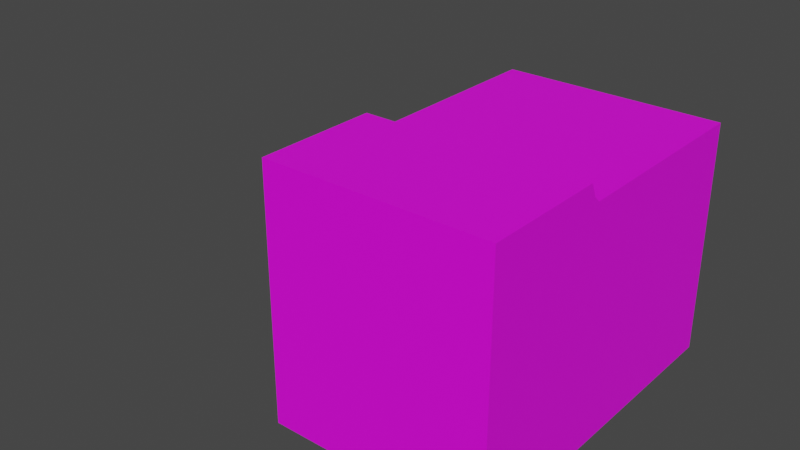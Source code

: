 # Source: boitierTrou2.blend  (saved by Blender 2.91.10; exported with 4.5.12 LTS)
import bpy
from mathutils import Matrix  # noqa: F401  (used for matrix-valued properties, if any)

bpy.ops.wm.read_factory_settings(use_empty=True)
scene = bpy.context.scene
scene.name = 'Scene'

# ---- collections
col_collection = bpy.data.collections.new('Collection'); scene.collection.children.link(col_collection)

# ---- images (referenced by path relative to the original .blend; pixels are not part of the script)
import os
ASSET_DIR = os.environ.get("B2B_ASSET_DIR", "")  # directory of the original .blend (textures are referenced by path, not embedded)
HERE = os.path.dirname(os.path.abspath(__file__))  # packed textures are extracted next to this script under _unpacked/

def load_image(name, relpath, width, height, colorspace="sRGB"):
    """Load a texture the original file referenced (path relative to the .blend, or extracted next to this script)."""
    p = next((c for c in (os.path.join(HERE, relpath), os.path.join(ASSET_DIR, relpath)) if relpath and os.path.exists(c)), "")
    if p:
        img = bpy.data.images.load(p, check_existing=True)
        img.name = name
    else:  # same state as the original file: an image datablock whose file is absent (Cycles renders it pink)
        img = bpy.data.images.new(name, width, height)
        img.source = "FILE"
        img.filepath = "//" + (relpath or name)
    img.colorspace_settings.name = colorspace
    return img
img_cote_png_001 = load_image('cote.png.001', 'cote.png', 1024, 1024, 'sRGB')
img_arithmaurelface_png = load_image('arithmaurelFace.png', 'arithmaurelFace.png', 1024, 1024, 'sRGB')

# ---- materials (node trees are filled in below, after node groups)
mat_cote = bpy.data.materials.new('cote')
mat_cote.use_transparent_shadow = False
mat_material_002 = bpy.data.materials.new('Material.002')
mat_material_002.use_transparent_shadow = False

# ---- material node trees
mat_cote.use_nodes = True; mat_cote.node_tree.nodes.clear()
_N = mat_cote.node_tree.nodes; _L = mat_cote.node_tree.links
n0 = _N.new('ShaderNodeBsdfPrincipled'); n0.name = 'Principled BSDF'; n0.location = (10, 300)
n0.distribution = 'GGX'
n0.subsurface_method = 'BURLEY'
n0.inputs[3].default_value = 1.45
n0.inputs[27].default_value = (0.0, 0.0, 0.0, 1.0)
n0.inputs[28].default_value = 1.0
n1 = _N.new('ShaderNodeOutputMaterial'); n1.name = 'Material Output'; n1.location = (300, 300)
n2 = _N.new('ShaderNodeTexImage'); n2.name = 'Image Texture'; n2.location = (-280, 275)
n2.image = img_cote_png_001
_L.new(n0.outputs[0], n1.inputs[0])
_L.new(n2.outputs[0], n0.inputs[0])
n1.is_active_output = True
mat_material_002.use_nodes = True; mat_material_002.node_tree.nodes.clear()
_N = mat_material_002.node_tree.nodes; _L = mat_material_002.node_tree.links
n0 = _N.new('ShaderNodeBsdfPrincipled'); n0.name = 'Principled BSDF'; n0.location = (10, 300)
n0.distribution = 'GGX'
n0.subsurface_method = 'BURLEY'
n0.inputs[3].default_value = 1.45
n0.inputs[27].default_value = (0.0, 0.0, 0.0, 1.0)
n0.inputs[28].default_value = 1.0
n1 = _N.new('ShaderNodeOutputMaterial'); n1.name = 'Material Output'; n1.location = (300, 300)
n2 = _N.new('ShaderNodeTexImage'); n2.name = 'Image Texture'; n2.location = (-280, 275)
n2.image = img_arithmaurelface_png
_L.new(n0.outputs[0], n1.inputs[0])
_L.new(n2.outputs[0], n0.inputs[0])
n1.is_active_output = True

# ---- world
world_world = bpy.data.worlds.new('World'); scene.world = world_world
world_world.use_nodes = True; world_world.node_tree.nodes.clear()
_N = world_world.node_tree.nodes; _L = world_world.node_tree.links
n0 = _N.new('ShaderNodeOutputWorld'); n0.name = 'World Output'; n0.location = (300, 300)
n1 = _N.new('ShaderNodeBackground'); n1.name = 'Background'; n1.location = (10, 300)
n1.inputs[0].default_value = (0.05088, 0.05088, 0.05088, 1.0)
_L.new(n1.outputs[0], n0.inputs[0])
n0.is_active_output = True
world_world.color = (0.05088, 0.05088, 0.05088)
world_world.use_sun_shadow = False
world_world.sun_shadow_jitter_overblur = 0.0

# ---- meshes
me_cube_001 = bpy.data.meshes.new('Cube.001')
me_cube_001.from_pydata([(1.0, -0.01734, -1.106), (1.0, -0.01734, 1.0), (1.0, 1.0, -1.106), (1.0, 1.0, 1.0), (-1.0, 1.049, -1.106), (1.0, 1.049, -1.106), (1.0, 1.049, 0.8916), (-1.0, 1.049, -1.106), (1.0, 1.049, -1.106), (1.0, 1.102, 0.8381), (1.0, 1.102, -1.106), (1.0, 2.813, 0.8381), (1.0, 2.813, -1.106), (2.838, -0.01734, -1.106), (-0.04629, 1.049, -1.106), (2.838, 1.049, -1.106), (1.995, 1.049, -1.106), (2.838, 1.049, 0.8916), (1.995, 1.049, -1.106), (2.838, -0.01734, 1.0), (2.838, 1.0, -1.106), (2.838, 1.001, 1.0), (2.838, 1.049, -1.106), (-0.04629, 1.049, -1.106), (2.838, 1.102, 0.8381), (2.838, 1.102, -1.106), (2.838, 2.813, 0.8381), (2.838, 2.813, -1.106), (2.948, 1.049, -1.106), (2.948, 1.049, -1.106), (1.0, 1.0, 0.5774), (1.0, 1.0, 0.1561), (1.0, 1.0, -0.2652), (1.0, 1.0, -0.6864), (1.0, 1.049, 0.4907), (1.0, 1.049, 0.09112), (1.0, 1.049, -0.3085), (1.0, 1.049, -0.708), (2.838, 1.049, 0.4907), (2.838, 1.049, 0.09112), (2.838, 1.049, -0.3085), (2.838, 1.049, -0.708), (2.838, 1.0, 0.5774), (2.838, 1.0, 0.1561), (2.838, 1.0, -0.2652), (2.838, 1.0, -0.6864), (1.267, 1.102, -1.106), (1.53, 1.102, -1.106), (1.792, 1.102, -1.106), (2.055, 1.102, -1.106), (2.318, 1.102, -1.106), (2.58, 1.102, -1.106), (2.58, 1.001, 1.0), (2.318, 1.0, 1.0), (2.055, 1.0, 1.0), (1.792, 1.0, 1.0), (1.53, 1.0, 1.0), (1.267, 1.0, 1.0), (2.497, -0.01734, 0.1116), (2.497, -0.01734, 0.2119), (2.497, -0.01734, 0.3122), (2.497, -0.01734, 0.4125), (2.497, -0.01734, 0.5128), (2.497, -0.01734, 0.6131), (1.374, -0.01734, -1.106), (1.272, -0.01734, -1.106), (1.169, -0.01734, -1.106), (1.067, -0.01734, -1.106), (2.701, -0.01734, 1.0), (2.599, -0.01734, 1.0), (1.267, 1.049, 0.8916), (1.53, 1.049, 0.8916), (1.792, 1.049, 0.8916), (2.055, 1.049, 0.8916), (2.318, 1.049, 0.8916), (2.58, 1.049, 0.8916), (2.58, 1.102, 0.8381), (2.318, 1.102, 0.8381), (2.055, 1.102, 0.8381), (1.792, 1.102, 0.8381), (1.53, 1.102, 0.8381), (1.267, 1.102, 0.8381), (1.267, 2.813, 0.8381), (1.53, 2.813, 0.8381), (1.792, 2.813, 0.8381), (2.055, 2.813, 0.8381), (2.318, 2.813, 0.8381), (2.58, 2.813, 0.8381), (2.58, 2.813, -1.106), (2.318, 2.813, -1.106), (2.055, 2.813, -1.106), (1.792, 2.813, -1.106), (1.53, 2.813, -1.106), (1.267, 2.813, -1.106), (1.0, 1.0, 0.4735), (1.0, 1.0, 0.3893), (1.0, 1.0, 0.305), (1.0, 1.0, 0.2208), (1.0, 1.049, 0.3922), (1.0, 1.049, 0.3123), (1.0, 1.049, 0.2324), (1.0, 1.049, 0.1525), (2.838, 1.049, 0.3922), (2.838, 1.049, 0.3123), (2.838, 1.049, 0.2324), (2.838, 1.049, 0.1525), (2.838, 1.0, 0.4735), (2.838, 1.0, 0.3893), (2.838, 1.0, 0.305), (2.838, 1.0, 0.2208), (1.0, 1.0, 0.07565), (1.0, 1.0, -0.008606), (1.0, 1.0, -0.09286), (1.0, 1.0, -0.1771), (1.0, 1.049, 0.0148), (1.0, 1.049, -0.06511), (1.0, 1.049, -0.145), (1.0, 1.049, -0.2249), (2.838, 1.049, 0.0148), (2.838, 1.049, -0.06511), (2.838, 1.049, -0.145), (2.838, 1.049, -0.2249), (2.838, 1.0, 0.07565), (2.838, 1.0, -0.008606), (2.838, 1.0, -0.09286), (2.838, 1.0, -0.1771), (2.383, 1.102, -1.106), (2.449, 1.102, -1.106), (2.515, 1.102, -1.106), (2.515, 1.0, 1.0), (2.449, 1.0, 1.0), (2.383, 1.0, 1.0), (2.497, -0.01734, 0.7134), (2.497, -0.01734, 0.8137), (2.701, -0.01734, -1.106), (2.497, -0.01734, 1.0), (2.395, -0.01734, 1.0), (2.293, -0.01734, 1.0), (2.383, 1.049, 0.8916), (2.449, 1.049, 0.8916), (2.515, 1.049, 0.8916), (2.515, 1.102, 0.8381), (2.449, 1.102, 0.8381), (2.383, 1.102, 0.8381), (2.383, 2.813, 0.8381), (2.449, 2.813, 0.8381), (2.515, 2.813, 0.8381), (2.515, 2.813, -1.106), (2.449, 2.813, -1.106), (2.383, 2.813, -1.106), (2.132, 1.102, -1.106), (2.198, 1.102, -1.106), (2.264, 1.102, -1.106), (2.264, 1.0, 1.0), (2.198, 1.0, 1.0), (2.132, 1.0, 1.0), (2.599, -0.01734, -1.106), (2.497, -0.01734, -1.106), (2.395, -0.01734, -1.106), (2.191, -0.01734, 1.0), (2.088, -0.01734, 1.0), (1.986, -0.01734, 1.0), (2.132, 1.049, 0.8916), (2.198, 1.049, 0.8916), (2.264, 1.049, 0.8916), (2.264, 1.102, 0.8381), (2.198, 1.102, 0.8381), (2.132, 1.102, 0.8381), (2.132, 2.813, 0.8381), (2.198, 2.813, 0.8381), (2.264, 2.813, 0.8381), (2.264, 2.813, -1.106), (2.198, 2.813, -1.106), (2.132, 2.813, -1.106), (1.854, 1.102, -1.106), (1.92, 1.102, -1.106), (1.986, 1.102, -1.106), (1.986, 1.0, 1.0), (1.92, 1.0, 1.0), (1.854, 1.0, 1.0), (2.293, -0.01734, -1.106), (2.191, -0.01734, -1.106), (2.088, -0.01734, -1.106), (1.884, -0.01734, 1.0), (1.782, -0.01734, 1.0), (1.68, -0.01734, 1.0), (1.854, 1.049, 0.8916), (1.92, 1.049, 0.8916), (1.986, 1.049, 0.8916), (1.986, 1.102, 0.8381), (1.92, 1.102, 0.8381), (1.854, 1.102, 0.8381), (1.854, 2.813, 0.8381), (1.92, 2.813, 0.8381), (1.986, 2.813, 0.8381), (1.986, 2.813, -1.106), (1.92, 2.813, -1.106), (1.854, 2.813, -1.106), (1.588, 1.102, -1.106), (1.653, 1.102, -1.106), (1.719, 1.102, -1.106), (1.719, 1.0, 1.0), (1.653, 1.0, 1.0), (1.588, 1.0, 1.0), (1.986, -0.01734, -1.106), (1.884, -0.01734, -1.106), (1.782, -0.01734, -1.106), (1.578, -0.01734, 1.0), (1.476, -0.01734, 1.0), (1.374, -0.01734, 1.0), (1.588, 1.049, 0.8916), (1.653, 1.049, 0.8916), (1.719, 1.049, 0.8916), (1.719, 1.102, 0.8381), (1.653, 1.102, 0.8381), (1.588, 1.102, 0.8381), (1.588, 2.813, 0.8381), (1.653, 2.813, 0.8381), (1.719, 2.813, 0.8381), (1.719, 2.813, -1.106), (1.653, 2.813, -1.106), (1.588, 2.813, -1.106), (1.333, 1.102, -1.106), (1.399, 1.102, -1.106), (1.464, 1.102, -1.106), (1.464, 1.0, 1.0), (1.399, 1.0, 1.0), (1.333, 1.0, 1.0), (1.68, -0.01734, -1.106), (1.578, -0.01734, -1.106), (1.476, -0.01734, -1.106), (1.272, -0.01734, 1.0), (1.169, -0.01734, 1.0), (1.067, -0.01734, 1.0), (1.333, 1.049, 0.8916), (1.399, 1.049, 0.8916), (1.464, 1.049, 0.8916), (1.464, 1.102, 0.8381), (1.399, 1.102, 0.8381), (1.333, 1.102, 0.8381), (1.333, 2.813, 0.8381), (1.399, 2.813, 0.8381), (1.464, 2.813, 0.8381), (1.464, 2.813, -1.106), (1.399, 2.813, -1.106), (1.333, 2.813, -1.106), (2.497, -0.01734, 0.01133), (2.497, -0.01734, -0.08897), (2.497, -0.01734, -0.1893), (2.497, -0.01734, -0.2896), (2.497, -0.01734, -0.3899), (2.497, -0.01734, -0.4902), (2.497, -0.01734, -0.5905), (2.497, -0.01734, -0.6908), (2.497, -0.01734, -0.7911), (2.497, -0.01734, -0.8914), (2.497, -0.01734, -0.9917), (2.497, -0.01734, -1.092), (1.0, -0.01734, 0.8137), (1.0, -0.01734, 0.7134), (1.0, -0.01734, 0.6131), (1.0, -0.01734, 0.5128), (1.0, -0.01734, 0.4125), (1.0, -0.01734, 0.3122), (1.0, -0.01734, 0.2119), (1.0, -0.01734, 0.1116), (1.0, -0.01734, 0.01133), (1.0, -0.01734, -0.08897), (1.0, -0.01734, -0.1893), (1.0, -0.01734, -0.2896), (1.0, -0.01734, -0.3899), (1.0, -0.01734, -0.4902), (1.0, -0.01734, -0.5905), (1.0, -0.01734, -0.6908), (1.0, -0.01734, -0.7911), (1.0, -0.01734, -0.8914), (1.0, -0.01734, -0.9917), (1.0, -0.01734, -1.092), (2.838, -0.01734, 0.8137), (2.838, -0.01734, 0.7134), (2.838, -0.01734, 0.6131), (2.838, -0.01734, 0.5128), (2.838, -0.01734, 0.4125), (2.838, -0.01734, 0.3122), (2.838, -0.01734, 0.2119), (2.838, -0.01734, 0.1116), (2.838, -0.01734, 0.01133), (2.838, -0.01734, -0.08897), (2.838, -0.01734, -0.1893), (2.838, -0.01734, -0.2896), (2.838, -0.01734, -0.3899), (2.838, -0.01734, -0.4902), (2.838, -0.01734, -0.5905), (2.838, -0.01734, -0.6908), (2.838, -0.01734, -0.7911), (2.838, -0.01734, -0.8914), (2.838, -0.01734, -0.9917), (2.838, -0.01734, -1.092), (1.986, -0.01734, 0.8137), (1.986, -0.01734, 0.7134), (1.986, -0.01734, 0.6131), (1.986, -0.01734, 0.5128), (1.986, -0.01734, 0.4125), (1.986, -0.01734, 0.3122), (1.986, -0.01734, 0.2119), (1.986, -0.01734, 0.1116), (1.986, -0.01734, 0.01133), (1.986, -0.01734, -0.08897), (1.986, -0.01734, -0.1893), (1.986, -0.01734, -0.2896), (1.986, -0.01734, -0.3899), (1.986, -0.01734, -0.4902), (1.986, -0.01734, -0.5905), (1.986, -0.01734, -0.6908), (1.986, -0.01734, -0.7911), (1.986, -0.01734, -0.8914), (1.986, -0.01734, -0.9917), (1.986, -0.01734, -1.092), (2.088, -0.01734, 0.8137), (2.088, -0.01734, 0.7134), (2.088, -0.01734, 0.6131), (2.088, -0.01734, 0.5128), (2.088, -0.01734, 0.4125), (2.088, -0.01734, 0.3122), (2.088, -0.01734, 0.2119), (2.088, -0.01734, 0.1116), (2.088, -0.01734, 0.01133), (2.088, -0.01734, -0.08897), (2.088, -0.01734, -0.1893), (2.088, -0.01734, -0.2896), (2.088, -0.01734, -0.3899), (2.088, -0.01734, -0.4902), (2.088, -0.01734, -0.5905), (2.088, -0.01734, -0.6908), (2.088, -0.01734, -0.7911), (2.088, -0.01734, -0.8914), (2.088, -0.01734, -0.9917), (2.088, -0.01734, -1.092), (2.191, -0.01734, 0.8137), (2.191, -0.01734, 0.7134), (2.191, -0.01734, 0.6131), (2.191, -0.01734, 0.5128), (2.191, -0.01734, 0.4125), (2.191, -0.01734, 0.3122), (2.191, -0.01734, 0.2119), (2.191, -0.01734, 0.1116), (2.191, -0.01734, 0.01133), (2.191, -0.01734, -0.08897), (2.191, -0.01734, -0.1893), (2.191, -0.01734, -0.2896), (2.191, -0.01734, -0.3899), (2.191, -0.01734, -0.4902), (2.191, -0.01734, -0.5905), (2.191, -0.01734, -0.6908), (2.191, -0.01734, -0.7911), (2.191, -0.01734, -0.8914), (2.191, -0.01734, -0.9917), (2.191, -0.01734, -1.092), (2.293, -0.01734, 0.8137), (2.293, -0.01734, 0.7134), (2.293, -0.01734, 0.6131), (2.293, -0.01734, 0.5128), (2.293, -0.01734, 0.4125), (2.293, -0.01734, 0.3122), (2.293, -0.01734, 0.2119), (2.293, -0.01734, 0.1116), (2.293, -0.01734, 0.01133), (2.293, -0.01734, -0.08897), (2.293, -0.01734, -0.1893), (2.293, -0.01734, -0.2896), (2.293, -0.01734, -0.3899), (2.293, -0.01734, -0.4902), (2.293, -0.01734, -0.5905), (2.293, -0.01734, -0.6908), (2.293, -0.01734, -0.7911), (2.293, -0.01734, -0.8914), (2.293, -0.01734, -0.9917), (2.293, -0.01734, -1.092), (2.395, -0.01734, 0.8137), (2.395, -0.01734, 0.7134), (2.395, -0.01734, 0.6131), (2.395, -0.01734, 0.5128), (2.395, -0.01734, 0.4125), (2.395, -0.01734, 0.3122), (2.395, -0.01734, 0.2119), (2.395, -0.01734, 0.1116), (2.395, -0.01734, 0.01133), (2.395, -0.01734, -0.08897), (2.395, -0.01734, -0.1893), (2.395, -0.01734, -0.2896), (2.395, -0.01734, -0.3899), (2.395, -0.01734, -0.4902), (2.395, -0.01734, -0.5905), (2.395, -0.01734, -0.6908), (2.395, -0.01734, -0.7911), (2.395, -0.01734, -0.8914), (2.395, -0.01734, -0.9917), (2.395, -0.01734, -1.092), (2.599, -0.01734, 0.8137), (2.599, -0.01734, 0.7134), (2.599, -0.01734, 0.6131), (2.599, -0.01734, 0.5128), (2.599, -0.01734, 0.4125), (2.599, -0.01734, 0.3122), (2.599, -0.01734, 0.2119), (2.599, -0.01734, 0.1116), (2.599, -0.01734, 0.01133), (2.599, -0.01734, -0.08897), (2.599, -0.01734, -0.1893), (2.599, -0.01734, -0.2896), (2.599, -0.01734, -0.3899), (2.599, -0.01734, -0.4902), (2.599, -0.01734, -0.5905), (2.599, -0.01734, -0.6908), (2.599, -0.01734, -0.7911), (2.599, -0.01734, -0.8914), (2.599, -0.01734, -0.9917), (2.599, -0.01734, -1.092), (2.701, -0.01734, 0.8137), (2.701, -0.01734, 0.7134), (2.701, -0.01734, 0.6131), (2.701, -0.01734, 0.5128), (2.701, -0.01734, 0.4125), (2.701, -0.01734, 0.3122), (2.701, -0.01734, 0.2119), (2.701, -0.01734, 0.1116), (2.701, -0.01734, 0.01133), (2.701, -0.01734, -0.08897), (2.701, -0.01734, -0.1893), (2.701, -0.01734, -0.2896), (2.701, -0.01734, -0.3899), (2.701, -0.01734, -0.4902), (2.701, -0.01734, -0.5905), (2.701, -0.01734, -0.6908), (2.701, -0.01734, -0.7911), (2.701, -0.01734, -0.8914), (2.701, -0.01734, -0.9917), (2.701, -0.01734, -1.092), (1.067, -0.01734, 0.8137), (1.067, -0.01734, 0.7134), (1.067, -0.01734, 0.6131), (1.067, -0.01734, 0.5128), (1.067, -0.01734, 0.4125), (1.067, -0.01734, 0.3122), (1.067, -0.01734, 0.2119), (1.067, -0.01734, 0.1116), (1.067, -0.01734, 0.01133), (1.067, -0.01734, -0.08897), (1.067, -0.01734, -0.1893), (1.067, -0.01734, -0.2896), (1.067, -0.01734, -0.3899), (1.067, -0.01734, -0.4902), (1.067, -0.01734, -0.5905), (1.067, -0.01734, -0.6908), (1.067, -0.01734, -0.7911), (1.067, -0.01734, -0.8914), (1.067, -0.01734, -0.9917), (1.067, -0.01734, -1.092), (1.169, -0.01734, 0.8137), (1.169, -0.01734, 0.7134), (1.169, -0.01734, 0.6131), (1.169, -0.01734, 0.5128), (1.169, -0.01734, 0.4125), (1.169, -0.01734, 0.3122), (1.169, -0.01734, 0.2119), (1.169, -0.01734, 0.1116), (1.169, -0.01734, 0.01133), (1.169, -0.01734, -0.08897), (1.169, -0.01734, -0.1893), (1.169, -0.01734, -0.2896), (1.169, -0.01734, -0.3899), (1.169, -0.01734, -0.4902), (1.169, -0.01734, -0.5905), (1.169, -0.01734, -0.6908), (1.169, -0.01734, -0.7911), (1.169, -0.01734, -0.8914), (1.169, -0.01734, -0.9917), (1.169, -0.01734, -1.092), (1.272, -0.01734, 0.8137), (1.272, -0.01734, 0.7134), (1.272, -0.01734, 0.6131), (1.272, -0.01734, 0.5128), (1.272, -0.01734, 0.4125), (1.272, -0.01734, 0.3122), (1.272, -0.01734, 0.2119), (1.272, -0.01734, 0.1116), (1.272, -0.01734, 0.01133), (1.272, -0.01734, -0.08897), (1.272, -0.01734, -0.1893), (1.272, -0.01734, -0.2896), (1.272, -0.01734, -0.3899), (1.272, -0.01734, -0.4902), (1.272, -0.01734, -0.5905), (1.272, -0.01734, -0.6908), (1.272, -0.01734, -0.7911), (1.272, -0.01734, -0.8914), (1.272, -0.01734, -0.9917), (1.272, -0.01734, -1.092), (1.374, -0.01734, 0.8137), (1.374, -0.01734, 0.7134), (1.374, -0.01734, 0.6131), (1.374, -0.01734, 0.5128), (1.374, -0.01734, 0.4125), (1.374, -0.01734, 0.3122), (1.374, -0.01734, 0.2119), (1.374, -0.01734, 0.1116), (1.374, -0.01734, 0.01133), (1.374, -0.01734, -0.08897), (1.374, -0.01734, -0.1893), (1.374, -0.01734, -0.2896), (1.374, -0.01734, -0.3899), (1.374, -0.01734, -0.4902), (1.374, -0.01734, -0.5905), (1.374, -0.01734, -0.6908), (1.374, -0.01734, -0.7911), (1.374, -0.01734, -0.8914), (1.374, -0.01734, -0.9917), (1.374, -0.01734, -1.092), (1.476, -0.01734, 0.8137), (1.476, -0.01734, 0.7134), (1.476, -0.01734, 0.6131), (1.476, -0.01734, 0.5128), (1.476, -0.01734, 0.4125), (1.476, -0.01734, 0.3122), (1.476, -0.01734, 0.2119), (1.476, -0.01734, 0.1116), (1.476, -0.01734, 0.01133), (1.476, -0.01734, -0.08897), (1.476, -0.01734, -0.1893), (1.476, -0.01734, -0.2896), (1.476, -0.01734, -0.3899), (1.476, -0.01734, -0.4902), (1.476, -0.01734, -0.5905), (1.476, -0.01734, -0.6908), (1.476, -0.01734, -0.7911), (1.476, -0.01734, -0.8914), (1.476, -0.01734, -0.9917), (1.476, -0.01734, -1.092), (1.578, -0.01734, 0.8137), (1.578, -0.01734, 0.7134), (1.578, -0.01734, 0.6131), (1.578, -0.01734, 0.5128), (1.578, -0.01734, 0.4125), (1.578, -0.01734, 0.3122), (1.578, -0.01734, 0.2119), (1.578, -0.01734, 0.1116), (1.578, -0.01734, 0.01133), (1.578, -0.01734, -0.08897), (1.578, -0.01734, -0.1893), (1.578, -0.01734, -0.2896), (1.578, -0.01734, -0.3899), (1.578, -0.01734, -0.4902), (1.578, -0.01734, -0.5905), (1.578, -0.01734, -0.6908), (1.578, -0.01734, -0.7911), (1.578, -0.01734, -0.8914), (1.578, -0.01734, -0.9917), (1.578, -0.01734, -1.092), (1.68, -0.01734, 0.8137), (1.68, -0.01734, 0.7134), (1.68, -0.01734, 0.6131), (1.68, -0.01734, 0.5128), (1.68, -0.01734, 0.4125), (1.68, -0.01734, 0.3122), (1.68, -0.01734, 0.2119), (1.68, -0.01734, 0.1116), (1.68, -0.01734, 0.01133), (1.68, -0.01734, -0.08897), (1.68, -0.01734, -0.1893), (1.68, -0.01734, -0.2896), (1.68, -0.01734, -0.3899), (1.68, -0.01734, -0.4902), (1.68, -0.01734, -0.5905), (1.68, -0.01734, -0.6908), (1.68, -0.01734, -0.7911), (1.68, -0.01734, -0.8914), (1.68, -0.01734, -0.9917), (1.68, -0.01734, -1.092), (1.782, -0.01734, 0.8137), (1.782, -0.01734, 0.7134), (1.782, -0.01734, 0.6131), (1.782, -0.01734, 0.5128), (1.782, -0.01734, 0.4125), (1.782, -0.01734, 0.3122), (1.782, -0.01734, 0.2119), (1.782, -0.01734, 0.1116), (1.782, -0.01734, 0.01133), (1.782, -0.01734, -0.08897), (1.782, -0.01734, -0.1893), (1.782, -0.01734, -0.2896), (1.782, -0.01734, -0.3899), (1.782, -0.01734, -0.4902), (1.782, -0.01734, -0.5905), (1.782, -0.01734, -0.6908), (1.782, -0.01734, -0.7911), (1.782, -0.01734, -0.8914), (1.782, -0.01734, -0.9917), (1.782, -0.01734, -1.092), (1.884, -0.01734, 0.8137), (1.884, -0.01734, 0.7134), (1.884, -0.01734, 0.6131), (1.884, -0.01734, 0.5128), (1.884, -0.01734, 0.4125), (1.884, -0.01734, 0.3122), (1.884, -0.01734, 0.2119), (1.884, -0.01734, 0.1116), (1.884, -0.01734, 0.01133), (1.884, -0.01734, -0.08897), (1.884, -0.01734, -0.1893), (1.884, -0.01734, -0.2896), (1.884, -0.01734, -0.3899), (1.884, -0.01734, -0.4902), (1.884, -0.01734, -0.5905), (1.884, -0.01734, -0.6908), (1.884, -0.01734, -0.7911), (1.884, -0.01734, -0.8914), (1.884, -0.01734, -0.9917), (1.884, -0.01734, -1.092), (2.497, -0.01734, 0.2621), (1.0, -0.01734, 0.2621), (2.838, -0.01734, 0.2621), (1.986, -0.01734, 0.2621), (2.088, -0.01734, 0.2621), (2.191, -0.01734, 0.2621), (2.293, -0.01734, 0.2621), (2.395, -0.01734, 0.2621), (2.599, -0.01734, 0.2621), (2.701, -0.01734, 0.2621), (1.067, -0.01734, 0.2621), (1.169, -0.01734, 0.2621), (1.272, -0.01734, 0.2621), (1.374, -0.01734, 0.2621), (1.476, -0.01734, 0.2621), (1.578, -0.01734, 0.2621), (1.68, -0.01734, 0.2621), (1.782, -0.01734, 0.2621), (1.884, -0.01734, 0.2621), (2.497, -0.01734, 0.1618), (1.0, -0.01734, 0.1618), (2.838, -0.01734, 0.1618), (1.986, -0.01734, 0.1618), (2.088, -0.01734, 0.1618), (2.191, -0.01734, 0.1618), (2.293, -0.01734, 0.1618), (2.395, -0.01734, 0.1618), (2.599, -0.01734, 0.1618), (2.701, -0.01734, 0.1618), (1.067, -0.01734, 0.1618), (1.169, -0.01734, 0.1618), (1.272, -0.01734, 0.1618), (1.374, -0.01734, 0.1618), (1.476, -0.01734, 0.1618), (1.578, -0.01734, 0.1618), (1.68, -0.01734, 0.1618), (1.782, -0.01734, 0.1618), (1.884, -0.01734, 0.1618), (2.497, -0.01734, 0.06148), (1.0, -0.01734, 0.06148), (2.838, -0.01734, 0.06148), (1.986, -0.01734, 0.06148), (2.088, -0.01734, 0.06148), (2.191, -0.01734, 0.06148), (2.293, -0.01734, 0.06148), (2.395, -0.01734, 0.06148), (2.599, -0.01734, 0.06148), (2.701, -0.01734, 0.06148), (1.067, -0.01734, 0.06148), (1.169, -0.01734, 0.06148), (1.272, -0.01734, 0.06148), (1.374, -0.01734, 0.06148), (1.476, -0.01734, 0.06148), (1.578, -0.01734, 0.06148), (1.68, -0.01734, 0.06148), (1.782, -0.01734, 0.06148), (1.884, -0.01734, 0.06148), (2.497, -0.01734, 0.3624), (1.0, -0.01734, 0.3624), (2.838, -0.01734, 0.3624), (1.986, -0.01734, 0.3624), (2.088, -0.01734, 0.3624), (2.191, -0.01734, 0.3624), (2.293, -0.01734, 0.3624), (2.395, -0.01734, 0.3624), (2.599, -0.01734, 0.3624), (2.701, -0.01734, 0.3624), (1.067, -0.01734, 0.3624), (1.169, -0.01734, 0.3624), (1.272, -0.01734, 0.3624), (1.374, -0.01734, 0.3624), (1.476, -0.01734, 0.3624), (1.578, -0.01734, 0.3624), (1.68, -0.01734, 0.3624), (1.782, -0.01734, 0.3624), (1.884, -0.01734, 0.3624), (2.497, -0.01734, 0.4627), (1.0, -0.01734, 0.4627), (2.838, -0.01734, 0.4627), (1.986, -0.01734, 0.4627), (2.088, -0.01734, 0.4627), (2.191, -0.01734, 0.4627), (2.293, -0.01734, 0.4627), (2.395, -0.01734, 0.4627), (2.599, -0.01734, 0.4627), (2.701, -0.01734, 0.4627), (1.067, -0.01734, 0.4627), (1.169, -0.01734, 0.4627), (1.272, -0.01734, 0.4627), (1.374, -0.01734, 0.4627), (1.476, -0.01734, 0.4627), (1.578, -0.01734, 0.4627), (1.68, -0.01734, 0.4627), (1.782, -0.01734, 0.4627), (1.884, -0.01734, 0.4627)], [(7, 4), (14, 23), (16, 18), (28, 29)], [(24, 25, 27, 26), (6, 8, 5, 37, 36, 117, 116, 115, 114, 35, 101, 100, 99, 98, 34), (51, 88, 27, 25), (9, 11, 12, 10), (6, 9, 10, 8), (17, 22, 25, 24), (5, 8, 22, 15), (88, 87, 26, 27), (76, 75, 17, 24), (2, 8, 22, 20), (8, 10, 46, 222, 223, 224, 47, 198, 199, 200, 48, 174, 175, 176, 49, 150, 151, 152, 50, 126, 127, 128, 51, 25, 22), (17, 38, 102, 103, 104, 105, 39, 118, 119, 120, 121, 40, 41, 15, 22), (498, 209, 231, 478), (87, 76, 24, 26), (75, 52, 21, 17), (2, 5, 15, 20), (0, 2, 20, 13, 134, 156, 157, 158, 180, 181, 182, 204, 205, 206, 228, 229, 230, 64, 65, 66, 67), (1, 3, 30, 94, 95, 96, 97, 31, 110, 111, 112, 113, 32, 33, 2, 0, 277, 276, 275, 274, 273, 272, 271, 270, 269, 268, 267, 266, 657, 265, 638, 264, 619, 263, 676, 262, 695, 261, 260, 259, 258), (37, 5, 2, 33, 32, 113, 112, 111, 110, 31, 97, 96, 95, 94, 30, 3, 6, 34, 98, 99, 100, 101, 35, 114, 115, 116, 117, 36), (45, 20, 15, 41, 40, 121, 120, 119, 118, 39, 105, 104, 103, 102, 38, 17, 21, 42, 106, 107, 108, 109, 43, 122, 123, 124, 125, 44), (42, 21, 19, 278, 279, 280, 281, 696, 282, 677, 283, 620, 284, 639, 285, 658, 286, 287, 288, 289, 290, 291, 292, 293, 294, 295, 296, 297, 13, 20, 45, 44, 125, 124, 123, 122, 43, 109, 108, 107, 106), (6, 3, 57, 70), (236, 225, 56, 71), (212, 201, 55, 72), (188, 177, 54, 73), (164, 153, 53, 74), (140, 129, 52, 75), (11, 9, 81, 82), (242, 237, 80, 83), (218, 213, 79, 84), (194, 189, 78, 85), (170, 165, 77, 86), (146, 141, 76, 87), (338, 159, 160, 318), (598, 183, 184, 578), (538, 207, 208, 518), (478, 231, 232, 458), (558, 185, 207, 538), (458, 232, 233, 438), (9, 6, 70, 81), (237, 236, 71, 80), (213, 212, 72, 79), (189, 188, 73, 78), (165, 164, 74, 77), (141, 140, 75, 76), (12, 11, 82, 93), (243, 242, 83, 92), (219, 218, 84, 91), (195, 194, 85, 90), (171, 170, 86, 89), (147, 146, 87, 88), (10, 12, 93, 46), (224, 243, 92, 47), (200, 219, 91, 48), (176, 195, 90, 49), (152, 171, 89, 50), (128, 147, 88, 51), (50, 89, 149, 126), (126, 149, 148, 127), (127, 148, 147, 128), (89, 86, 144, 149), (149, 144, 145, 148), (148, 145, 146, 147), (77, 74, 138, 143), (143, 138, 139, 142), (142, 139, 140, 141), (157, 257, 397, 158), (518, 208, 209, 498), (298, 161, 183, 598), (86, 77, 143, 144), (144, 143, 142, 145), (145, 142, 141, 146), (74, 53, 131, 138), (138, 131, 130, 139), (139, 130, 129, 140), (49, 90, 173, 150), (150, 173, 172, 151), (151, 172, 171, 152), (90, 85, 168, 173), (173, 168, 169, 172), (172, 169, 170, 171), (78, 73, 162, 167), (167, 162, 163, 166), (166, 163, 164, 165), (257, 256, 396, 397), (578, 184, 185, 558), (358, 137, 159, 338), (85, 78, 167, 168), (168, 167, 166, 169), (169, 166, 165, 170), (73, 54, 155, 162), (162, 155, 154, 163), (163, 154, 153, 164), (48, 91, 197, 174), (174, 197, 196, 175), (175, 196, 195, 176), (91, 84, 192, 197), (197, 192, 193, 196), (196, 193, 194, 195), (79, 72, 186, 191), (191, 186, 187, 190), (190, 187, 188, 189), (256, 255, 395, 396), (318, 160, 161, 298), (398, 69, 135, 133), (84, 79, 191, 192), (192, 191, 190, 193), (193, 190, 189, 194), (72, 55, 179, 186), (186, 179, 178, 187), (187, 178, 177, 188), (47, 92, 221, 198), (198, 221, 220, 199), (199, 220, 219, 200), (92, 83, 216, 221), (221, 216, 217, 220), (220, 217, 218, 219), (80, 71, 210, 215), (215, 210, 211, 214), (214, 211, 212, 213), (255, 254, 394, 395), (378, 136, 137, 358), (278, 19, 68, 418), (83, 80, 215, 216), (216, 215, 214, 217), (217, 214, 213, 218), (71, 56, 203, 210), (210, 203, 202, 211), (211, 202, 201, 212), (46, 93, 245, 222), (222, 245, 244, 223), (223, 244, 243, 224), (93, 82, 240, 245), (245, 240, 241, 244), (244, 241, 242, 243), (81, 70, 234, 239), (239, 234, 235, 238), (238, 235, 236, 237), (254, 253, 393, 394), (418, 68, 69, 398), (1, 233, 232, 231, 209, 208, 207, 185, 184, 183, 161, 160, 159, 137, 136, 135, 69, 68, 19, 21, 52, 129, 130, 131, 53, 153, 154, 155, 54, 177, 178, 179, 55, 201, 202, 203, 56, 225, 226, 227, 57, 3), (82, 81, 239, 240), (240, 239, 238, 241), (241, 238, 237, 242), (70, 57, 227, 234), (234, 227, 226, 235), (235, 226, 225, 236), (438, 233, 1, 258), (133, 135, 136, 378), (253, 252, 392, 393), (252, 251, 391, 392), (251, 250, 390, 391), (250, 249, 389, 390), (249, 248, 388, 389), (248, 247, 387, 388), (247, 246, 386, 387), (656, 58, 385, 663), (637, 59, 384, 644), (618, 60, 383, 625), (675, 61, 382, 682), (694, 62, 381, 701), (62, 63, 380, 381), (63, 132, 379, 380), (132, 133, 378, 379), (67, 457, 277, 0), (457, 456, 276, 277), (456, 455, 275, 276), (455, 454, 274, 275), (454, 453, 273, 274), (453, 452, 272, 273), (452, 451, 271, 272), (451, 450, 270, 271), (450, 449, 269, 270), (449, 448, 268, 269), (448, 447, 267, 268), (447, 446, 266, 267), (666, 445, 265, 657), (647, 444, 264, 638), (628, 443, 263, 619), (685, 442, 262, 676), (704, 441, 261, 695), (441, 440, 260, 261), (440, 439, 259, 260), (439, 438, 258, 259), (134, 437, 417, 156), (437, 436, 416, 417), (436, 435, 415, 416), (435, 434, 414, 415), (434, 433, 413, 414), (433, 432, 412, 413), (432, 431, 411, 412), (431, 430, 410, 411), (430, 429, 409, 410), (429, 428, 408, 409), (428, 427, 407, 408), (427, 426, 406, 407), (665, 425, 405, 664), (646, 424, 404, 645), (627, 423, 403, 626), (684, 422, 402, 683), (703, 421, 401, 702), (421, 420, 400, 401), (420, 419, 399, 400), (419, 418, 398, 399), (13, 297, 437, 134), (297, 296, 436, 437), (296, 295, 435, 436), (295, 294, 434, 435), (294, 293, 433, 434), (293, 292, 432, 433), (292, 291, 431, 432), (291, 290, 430, 431), (290, 289, 429, 430), (289, 288, 428, 429), (288, 287, 427, 428), (287, 286, 426, 427), (658, 285, 425, 665), (639, 284, 424, 646), (620, 283, 423, 627), (677, 282, 422, 684), (696, 281, 421, 703), (281, 280, 420, 421), (280, 279, 419, 420), (279, 278, 418, 419), (158, 397, 377, 180), (397, 396, 376, 377), (396, 395, 375, 376), (395, 394, 374, 375), (394, 393, 373, 374), (393, 392, 372, 373), (392, 391, 371, 372), (391, 390, 370, 371), (390, 389, 369, 370), (389, 388, 368, 369), (388, 387, 367, 368), (387, 386, 366, 367), (663, 385, 365, 662), (644, 384, 364, 643), (625, 383, 363, 624), (682, 382, 362, 681), (701, 381, 361, 700), (381, 380, 360, 361), (380, 379, 359, 360), (379, 378, 358, 359), (156, 417, 257, 157), (417, 416, 256, 257), (416, 415, 255, 256), (415, 414, 254, 255), (414, 413, 253, 254), (413, 412, 252, 253), (412, 411, 251, 252), (411, 410, 250, 251), (410, 409, 249, 250), (409, 408, 248, 249), (408, 407, 247, 248), (407, 406, 246, 247), (664, 405, 58, 656), (645, 404, 59, 637), (626, 403, 60, 618), (683, 402, 61, 675), (702, 401, 62, 694), (401, 400, 63, 62), (400, 399, 132, 63), (399, 398, 133, 132), (182, 337, 317, 204), (337, 336, 316, 317), (336, 335, 315, 316), (335, 334, 314, 315), (334, 333, 313, 314), (333, 332, 312, 313), (332, 331, 311, 312), (331, 330, 310, 311), (330, 329, 309, 310), (329, 328, 308, 309), (328, 327, 307, 308), (327, 326, 306, 307), (660, 325, 305, 659), (641, 324, 304, 640), (622, 323, 303, 621), (679, 322, 302, 678), (698, 321, 301, 697), (321, 320, 300, 301), (320, 319, 299, 300), (319, 318, 298, 299), (180, 377, 357, 181), (377, 376, 356, 357), (376, 375, 355, 356), (375, 374, 354, 355), (374, 373, 353, 354), (373, 372, 352, 353), (372, 371, 351, 352), (371, 370, 350, 351), (370, 369, 349, 350), (369, 368, 348, 349), (368, 367, 347, 348), (367, 366, 346, 347), (662, 365, 345, 661), (643, 364, 344, 642), (624, 363, 343, 623), (681, 362, 342, 680), (700, 361, 341, 699), (361, 360, 340, 341), (360, 359, 339, 340), (359, 358, 338, 339), (206, 597, 577, 228), (597, 596, 576, 577), (596, 595, 575, 576), (595, 594, 574, 575), (594, 593, 573, 574), (593, 592, 572, 573), (592, 591, 571, 572), (591, 590, 570, 571), (590, 589, 569, 570), (589, 588, 568, 569), (588, 587, 567, 568), (587, 586, 566, 567), (673, 585, 565, 672), (654, 584, 564, 653), (635, 583, 563, 634), (692, 582, 562, 691), (711, 581, 561, 710), (581, 580, 560, 561), (580, 579, 559, 560), (579, 578, 558, 559), (204, 317, 617, 205), (317, 316, 616, 617), (316, 315, 615, 616), (315, 314, 614, 615), (314, 313, 613, 614), (313, 312, 612, 613), (312, 311, 611, 612), (311, 310, 610, 611), (310, 309, 609, 610), (309, 308, 608, 609), (308, 307, 607, 608), (307, 306, 606, 607), (659, 305, 605, 674), (640, 304, 604, 655), (621, 303, 603, 636), (678, 302, 602, 693), (697, 301, 601, 712), (301, 300, 600, 601), (300, 299, 599, 600), (299, 298, 598, 599), (230, 537, 517, 64), (537, 536, 516, 517), (536, 535, 515, 516), (535, 534, 514, 515), (534, 533, 513, 514), (533, 532, 512, 513), (532, 531, 511, 512), (531, 530, 510, 511), (530, 529, 509, 510), (529, 528, 508, 509), (528, 527, 507, 508), (527, 526, 506, 507), (670, 525, 505, 669), (651, 524, 504, 650), (632, 523, 503, 631), (689, 522, 502, 688), (708, 521, 501, 707), (521, 520, 500, 501), (520, 519, 499, 500), (519, 518, 498, 499), (66, 477, 457, 67), (477, 476, 456, 457), (476, 475, 455, 456), (475, 474, 454, 455), (474, 473, 453, 454), (473, 472, 452, 453), (472, 471, 451, 452), (471, 470, 450, 451), (470, 469, 449, 450), (469, 468, 448, 449), (468, 467, 447, 448), (467, 466, 446, 447), (667, 465, 445, 666), (648, 464, 444, 647), (629, 463, 443, 628), (686, 462, 442, 685), (705, 461, 441, 704), (461, 460, 440, 441), (460, 459, 439, 440), (459, 458, 438, 439), (228, 577, 557, 229), (577, 576, 556, 557), (576, 575, 555, 556), (575, 574, 554, 555), (574, 573, 553, 554), (573, 572, 552, 553), (572, 571, 551, 552), (571, 570, 550, 551), (570, 569, 549, 550), (569, 568, 548, 549), (568, 567, 547, 548), (567, 566, 546, 547), (672, 565, 545, 671), (653, 564, 544, 652), (691, 562, 542, 690), (710, 561, 541, 709), (561, 560, 540, 541), (560, 559, 539, 540), (559, 558, 538, 539), (65, 497, 477, 66), (497, 496, 476, 477), (496, 495, 475, 476), (495, 494, 474, 475), (494, 493, 473, 474), (493, 492, 472, 473), (492, 491, 471, 472), (491, 490, 470, 471), (490, 489, 469, 470), (489, 488, 468, 469), (488, 487, 467, 468), (487, 486, 466, 467), (668, 485, 465, 667), (649, 484, 464, 648), (630, 483, 463, 629), (687, 482, 462, 686), (706, 481, 461, 705), (481, 480, 460, 461), (480, 479, 459, 460), (479, 478, 458, 459), (229, 557, 537, 230), (557, 556, 536, 537), (556, 555, 535, 536), (555, 554, 534, 535), (554, 553, 533, 534), (553, 552, 532, 533), (552, 551, 531, 532), (551, 550, 530, 531), (550, 549, 529, 530), (549, 548, 528, 529), (548, 547, 527, 528), (547, 546, 526, 527), (671, 545, 525, 670), (652, 544, 524, 651), (633, 543, 523, 632), (690, 542, 522, 689), (709, 541, 521, 708), (541, 540, 520, 521), (540, 539, 519, 520), (539, 538, 518, 519), (205, 617, 597, 206), (617, 616, 596, 597), (616, 615, 595, 596), (615, 614, 594, 595), (614, 613, 593, 594), (613, 612, 592, 593), (612, 611, 591, 592), (611, 610, 590, 591), (610, 609, 589, 590), (609, 608, 588, 589), (608, 607, 587, 588), (607, 606, 586, 587), (674, 605, 585, 673), (655, 604, 584, 654), (636, 603, 583, 635), (693, 602, 582, 692), (712, 601, 581, 711), (601, 600, 580, 581), (600, 599, 579, 580), (599, 598, 578, 579), (181, 357, 337, 182), (357, 356, 336, 337), (356, 355, 335, 336), (355, 354, 334, 335), (354, 353, 333, 334), (353, 352, 332, 333), (352, 351, 331, 332), (351, 350, 330, 331), (350, 349, 329, 330), (349, 348, 328, 329), (348, 347, 327, 328), (347, 346, 326, 327), (661, 345, 325, 660), (623, 343, 323, 622), (680, 342, 322, 679), (699, 341, 321, 698), (341, 340, 320, 321), (340, 339, 319, 320), (339, 338, 318, 319), (64, 517, 497, 65), (517, 516, 496, 497), (516, 515, 495, 496), (515, 514, 494, 495), (514, 513, 493, 494), (513, 512, 492, 493), (512, 511, 491, 492), (511, 510, 490, 491), (510, 509, 489, 490), (509, 508, 488, 489), (508, 507, 487, 488), (507, 506, 486, 487), (669, 505, 485, 668), (650, 504, 484, 649), (631, 503, 483, 630), (688, 502, 482, 687), (707, 501, 481, 706), (501, 500, 480, 481), (500, 499, 479, 480), (499, 498, 478, 479), (633, 634, 563, 543), (641, 642, 344, 324), (544, 564, 634, 633), (504, 631, 630, 484), (344, 623, 622, 324), (604, 636, 635, 584), (544, 633, 632, 524), (484, 630, 629, 464), (464, 629, 628, 444), (524, 632, 631, 504), (304, 621, 636, 604), (584, 635, 634, 564), (364, 624, 623, 344), (324, 622, 621, 304), (404, 626, 618, 59), (384, 625, 624, 364), (284, 620, 627, 424), (424, 627, 626, 404), (444, 628, 619, 264), (59, 618, 625, 384), (325, 345, 642, 641), (505, 650, 649, 485), (605, 655, 654, 585), (545, 652, 651, 525), (485, 649, 648, 465), (565, 653, 652, 545), (465, 648, 647, 445), (525, 651, 650, 505), (305, 640, 655, 605), (585, 654, 653, 565), (365, 643, 642, 345), (325, 641, 640, 305), (405, 645, 637, 58), (385, 644, 643, 365), (285, 639, 646, 425), (425, 646, 645, 405), (445, 647, 638, 265), (58, 637, 644, 385), (506, 669, 668, 486), (346, 661, 660, 326), (606, 674, 673, 586), (546, 671, 670, 526), (486, 668, 667, 466), (566, 672, 671, 546), (466, 667, 666, 446), (526, 670, 669, 506), (306, 659, 674, 606), (586, 673, 672, 566), (366, 662, 661, 346), (326, 660, 659, 306), (406, 664, 656, 246), (386, 663, 662, 366), (286, 658, 665, 426), (426, 665, 664, 406), (446, 666, 657, 266), (246, 656, 663, 386), (503, 688, 687, 483), (343, 680, 679, 323), (603, 693, 692, 583), (543, 690, 689, 523), (483, 687, 686, 463), (563, 691, 690, 543), (463, 686, 685, 443), (523, 689, 688, 503), (303, 678, 693, 603), (583, 692, 691, 563), (363, 681, 680, 343), (323, 679, 678, 303), (403, 683, 675, 60), (383, 682, 681, 363), (283, 677, 684, 423), (423, 684, 683, 403), (443, 685, 676, 263), (60, 675, 682, 383), (502, 707, 706, 482), (342, 699, 698, 322), (602, 712, 711, 582), (542, 709, 708, 522), (482, 706, 705, 462), (562, 710, 709, 542), (462, 705, 704, 442), (522, 708, 707, 502), (302, 697, 712, 602), (582, 711, 710, 562), (362, 700, 699, 342), (322, 698, 697, 302), (402, 702, 694, 61), (382, 701, 700, 362), (282, 696, 703, 422), (422, 703, 702, 402), (442, 704, 695, 262), (61, 694, 701, 382)])
me_cube_001.polygons.foreach_set('material_index', [0, 0, 0, 0, 0, 0, 0, 0, 0, 0, 0, 0, 1, 0, 0, 0, 0, 0, 0, 0, 0, 0, 0, 0, 0, 0, 0, 0, 0, 0, 0, 0, 0, 1, 1, 1, 1, 1, 1, 0, 0, 0, 0, 0, 0, 0, 0, 0, 0, 0, 0, 0, 0, 0, 0, 0, 0, 0, 0, 0, 0, 0, 0, 0, 0, 0, 1, 1, 1, 0, 0, 0, 0, 0, 0, 0, 0, 0, 0, 0, 0, 0, 0, 0, 1, 1, 1, 0, 0, 0, 0, 0, 0, 0, 0, 0, 0, 0, 0, 0, 0, 0, 1, 1, 1, 0, 0, 0, 0, 0, 0, 0, 0, 0, 0, 0, 0, 0, 0, 0, 1, 1, 1, 0, 0, 0, 0, 0, 0, 0, 0, 0, 0, 0, 0, 0, 0, 0, 1, 1, 0, 0, 0, 0, 0, 0, 0, 1, 1, 1, 1, 1, 1, 1, 1, 1, 1, 1, 1, 1, 1, 1, 1, 1, 1, 1, 1, 1, 1, 1, 1, 1, 1, 1, 1, 1, 1, 1, 1, 1, 1, 1, 1, 1, 1, 1, 1, 1, 1, 1, 1, 1, 1, 1, 1, 1, 1, 1, 1, 1, 1, 1, 1, 1, 1, 1, 1, 1, 1, 1, 1, 1, 1, 1, 1, 1, 1, 1, 1, 1, 1, 1, 1, 1, 1, 1, 1, 1, 1, 1, 1, 1, 1, 1, 1, 1, 1, 1, 1, 1, 1, 1, 1, 1, 1, 1, 1, 1, 1, 1, 1, 1, 1, 1, 1, 1, 1, 1, 1, 1, 1, 1, 1, 1, 1, 1, 1, 1, 1, 1, 1, 1, 1, 1, 1, 1, 1, 1, 1, 1, 1, 1, 1, 1, 1, 1, 1, 1, 1, 1, 1, 1, 1, 1, 1, 1, 1, 1, 1, 1, 1, 1, 1, 1, 1, 1, 1, 1, 1, 1, 1, 1, 1, 1, 1, 1, 1, 1, 1, 1, 1, 1, 1, 1, 1, 1, 1, 1, 1, 1, 1, 1, 1, 1, 1, 1, 1, 1, 1, 1, 1, 1, 1, 1, 1, 1, 1, 1, 1, 1, 1, 1, 1, 1, 1, 1, 1, 1, 1, 1, 1, 1, 1, 1, 1, 1, 1, 1, 1, 1, 1, 1, 1, 1, 1, 1, 1, 1, 1, 1, 1, 1, 1, 1, 1, 1, 1, 1, 1, 1, 1, 1, 1, 1, 1, 1, 1, 1, 1, 1, 1, 1, 1, 1, 1, 1, 1, 1, 1, 1, 1, 1, 1, 1, 1, 1, 1, 1, 1, 1, 1, 1, 1, 1, 1, 1, 1, 1, 1, 1, 1, 1, 1, 1, 1, 1, 1, 1, 1, 1, 1, 1, 1, 1, 1, 1, 1, 1, 1, 1, 1, 1, 1, 1, 1, 1, 1, 1, 1, 1, 1, 1, 1, 1, 1, 1, 1, 1, 1, 1, 1, 1, 1, 1, 1, 1, 1, 1, 1, 1, 1, 1, 1, 1, 1, 1, 1, 1, 1, 1, 1, 1, 1, 1, 1, 1, 1, 1, 1, 1, 1, 1, 1, 1, 1, 1, 1, 1, 1, 1, 1, 1, 1, 1, 1, 1, 1, 1, 1, 1, 1, 1, 1, 1, 1, 1, 1, 1, 1, 1, 1, 1, 1, 1, 1, 1, 1, 1, 1, 1, 1, 1, 1, 1, 1, 1, 1, 1, 1, 1, 1, 1, 1, 1, 1, 1, 1, 1, 1, 1, 1, 1, 1, 1, 1, 1, 1, 1, 1, 1, 1, 1, 1, 1, 1, 1, 1, 1, 1, 1, 1, 1, 1, 1, 1, 1, 1, 1, 1, 1, 1, 1, 1, 1])
_uv = me_cube_001.uv_layers.new(name='UVMap')
_uv.uv.foreach_set('vector', [0.4472, 0.8826, 0.4526, 0.005635, 0.9994, 0.0008593, 1.001, 0.8917, 0.417, 0.9174, 0.4337, 0.0007021, 0.4337, 0.0007021, 0.4304, 0.1834, 0.4271, 0.3668, 0.4264, 0.4051, 0.4257, 0.4418, 0.425, 0.4784, 0.4243, 0.5151, 0.4237, 0.5501, 0.4232, 0.5783, 0.4225, 0.6149, 0.4219, 0.6516, 0.4212, 0.6883, 0.4204, 0.7334, 0.8672, 0.665, 0.5303, 0.62, 0.5303, 0.6886, 0.8701, 0.7413, 0.4472, 0.8826, 1.001, 0.8917, 0.9994, 0.0008593, 0.4526, 0.005635, 0.417, 0.9174, 0.4361, 0.8826, 0.4605, 0.0002422, 0.4337, 0.0007021, 0.417, 0.9174, 0.4337, 0.0007021, 0.4605, 0.0002422, 0.4361, 0.8826, 0.5981, 0.9999, 0.5871, 0.9998, 0.5871, 0.9998, 0.5981, 0.9999, 0.8424, 0.6974, 0.5831, 0.5997, 0.5414, 0.6724, 0.8424, 0.6974, 0.6481, 0.6206, 0.775, 0.6206, 0.775, 0.6916, 0.6481, 0.6916, 0.0, 0.0, 0.0, 0.0, 0.0, 0.0, 0.0, 0.0, 0.776, 0.1944, 0.8849, 0.186, 0.8854, 0.2559, 0.8855, 0.2731, 0.8857, 0.2902, 0.8858, 0.3074, 0.8859, 0.3245, 0.886, 0.3397, 0.8862, 0.3568, 0.8863, 0.374, 0.8865, 0.3931, 0.8866, 0.4093, 0.8867, 0.4264, 0.8868, 0.4436, 0.887, 0.4618, 0.8871, 0.4819, 0.8873, 0.4991, 0.8874, 0.5163, 0.8875, 0.5304, 0.8876, 0.5475, 0.8878, 0.5647, 0.8879, 0.5818, 0.888, 0.599, 0.8886, 0.6664, 0.7538, 0.6747, 0.5981, 0.0543, 0.5958, 0.244, 0.5953, 0.2906, 0.5949, 0.3284, 0.5944, 0.3662, 0.594, 0.4041, 0.5937, 0.4331, 0.5932, 0.4692, 0.5928, 0.507, 0.5924, 0.5449, 0.5919, 0.5827, 0.5915, 0.6222, 0.5893, 0.8113, 0.5981, 0.9999, 0.5871, 0.9998, 0.2178, 0.9183, 0.2178, 0.993, 0.1649, 0.993, 0.1649, 0.9183, 0.9045, 0.6446, 0.5409, 0.6438, 0.5414, 0.7244, 0.9053, 0.7252, 0.6753, 0.6206, 0.7184, 0.6206, 0.7184, 0.6916, 0.6753, 0.6916, 0.8187, 0.1843, 0.6672, 0.1999, 0.6692, 0.6634, 0.8152, 0.6616, 0.5231, 0.678, 0.5305, 0.2203, 0.8872, 0.2481, 0.8872, 0.6724, 0.8601, 0.6729, 0.8399, 0.6732, 0.8196, 0.6735, 0.7994, 0.6738, 0.7792, 0.6741, 0.759, 0.6744, 0.7387, 0.6747, 0.7185, 0.675, 0.6983, 0.6753, 0.6781, 0.6756, 0.6578, 0.6759, 0.6376, 0.6762, 0.6174, 0.6766, 0.5971, 0.6769, 0.5769, 0.6772, 0.5567, 0.6775, 0.5365, 0.6778, -0.0004961, 0.9936, 0.3925, 0.9936, 0.3921, 0.7945, 0.392, 0.7456, 0.392, 0.7059, 0.3919, 0.6662, 0.3918, 0.6265, 0.3918, 0.5961, 0.3917, 0.5582, 0.3916, 0.5185, 0.3915, 0.4788, 0.3915, 0.4391, 0.3914, 0.3976, 0.391, 0.1992, 0.3906, 0.001416, -0.000496, 0.004191, -0.000496, 0.01092, -0.0004961, 0.05804, -0.0004961, 0.1052, -0.0004961, 0.1523, -0.0004961, 0.1994, -0.0004961, 0.2465, -0.0004961, 0.2936, -0.0004961, 0.3407, -0.0004961, 0.3878, -0.0004961, 0.4349, -0.0004961, 0.4821, -0.0004961, 0.5292, -0.0004961, 0.5527, -0.0004961, 0.5763, -0.0004961, 0.5998, -0.0004961, 0.6234, -0.0004961, 0.647, -0.0004961, 0.6705, -0.0004961, 0.6941, -0.0004961, 0.7176, -0.0004961, 0.7412, -0.0004961, 0.7647, -0.0004961, 0.8119, -0.0004961, 0.859, -0.0004961, 0.9061, 0.4076, 0.1858, 0.4084, 0.001416, 0.3869, -0.001359, 0.3858, 0.2014, 0.3847, 0.4048, 0.3845, 0.4474, 0.3843, 0.488, 0.3841, 0.5287, 0.3838, 0.5694, 0.3836, 0.6083, 0.3835, 0.6395, 0.3832, 0.6802, 0.383, 0.7209, 0.3828, 0.7616, 0.3825, 0.8117, 0.3814, 1.016, 0.4047, 0.9262, 0.4054, 0.7406, 0.4056, 0.695, 0.4057, 0.6581, 0.4059, 0.6211, 0.406, 0.5841, 0.4061, 0.5557, 0.4063, 0.5203, 0.4064, 0.4834, 0.4066, 0.4464, 0.4067, 0.4094, 0.4069, 0.3707, 0.3858, 0.2014, 0.3869, -0.001359, 0.4084, 0.001416, 0.4076, 0.1858, 0.4069, 0.3707, 0.4067, 0.4094, 0.4066, 0.4464, 0.4064, 0.4834, 0.4063, 0.5203, 0.4061, 0.5557, 0.406, 0.5841, 0.4059, 0.6211, 0.4057, 0.6581, 0.4056, 0.695, 0.4054, 0.7406, 0.4047, 0.9262, 0.3814, 1.016, 0.3825, 0.8117, 0.3828, 0.7616, 0.383, 0.7209, 0.3832, 0.6802, 0.3835, 0.6395, 0.3836, 0.6083, 0.3838, 0.5694, 0.3841, 0.5287, 0.3843, 0.488, 0.3845, 0.4474, 0.3847, 0.4048, 0.3892, 0.7967, 0.3888, 0.9964, 0.001351, 0.9908, 0.001188, 0.9036, 0.0011, 0.8566, 0.001012, 0.8096, 0.000924, 0.7626, 0.00088, 0.7391, 0.000836, 0.7156, 0.0007921, 0.6921, 0.0007481, 0.6686, 0.0007041, 0.6452, 0.0006601, 0.6217, 0.0006161, 0.5982, 0.0005721, 0.5747, 0.0005282, 0.5512, 0.0004842, 0.5277, 0.0003962, 0.4807, 0.0003082, 0.4337, 0.0002203, 0.3868, 0.0001323, 0.3398, 4.433e-05, 0.2928, -4.364e-05, 0.2458, -0.0001316, 0.1988, -0.0002196, 0.1518, -0.0003075, 0.1049, -0.0003955, 0.05789, -0.0004835, 0.0109, -0.000496, 0.004191, 0.3906, 0.001416, 0.3903, 0.1998, 0.3899, 0.3987, 0.3898, 0.4403, 0.3898, 0.4801, 0.3897, 0.5199, 0.3896, 0.5597, 0.3895, 0.5977, 0.3895, 0.6283, 0.3894, 0.6681, 0.3893, 0.7079, 0.3893, 0.7477, 0.6753, 0.185, 0.7184, 0.185, 0.7184, 0.2587, 0.6753, 0.2587, 0.6753, 0.313, 0.7184, 0.313, 0.7184, 0.3311, 0.6753, 0.3311, 0.6753, 0.3832, 0.7184, 0.3832, 0.7184, 0.4035, 0.6753, 0.4035, 0.6753, 0.4567, 0.7184, 0.4567, 0.7184, 0.4758, 0.6753, 0.4758, 0.6753, 0.5333, 0.7184, 0.5333, 0.7184, 0.5482, 0.6753, 0.5482, 0.6753, 0.6025, 0.7184, 0.6025, 0.7184, 0.6206, 0.6753, 0.6206, 0.8998, 0.1507, 0.5377, 0.1499, 0.5382, 0.2335, 0.9006, 0.2343, 0.9012, 0.2958, 0.5386, 0.295, 0.5387, 0.3156, 0.9014, 0.3163, 0.9019, 0.3755, 0.5391, 0.3747, 0.5393, 0.3976, 0.9022, 0.3984, 0.9027, 0.4587, 0.5397, 0.458, 0.5398, 0.4797, 0.9029, 0.4805, 0.9036, 0.5456, 0.5402, 0.5449, 0.5403, 0.5618, 0.9037, 0.5625, 0.9043, 0.6241, 0.5407, 0.6233, 0.5409, 0.6438, 0.9045, 0.6446, 0.6413, 0.9183, 0.6413, 0.993, 0.5883, 0.993, 0.5883, 0.9183, 0.4825, 0.9183, 0.4825, 0.993, 0.4296, 0.993, 0.4295, 0.9183, 0.3237, 0.9183, 0.3237, 0.993, 0.2708, 0.993, 0.2708, 0.9183, 0.1649, 0.9183, 0.1649, 0.993, 0.112, 0.993, 0.112, 0.9183, 0.3766, 0.9183, 0.3766, 0.993, 0.3237, 0.993, 0.3237, 0.9183, 0.112, 0.9183, 0.112, 0.993, 0.05905, 0.993, 0.05903, 0.9184, 0.6481, 0.185, 0.775, 0.185, 0.775, 0.2587, 0.6481, 0.2587, 0.6481, 0.313, 0.775, 0.313, 0.775, 0.3311, 0.6481, 0.3311, 0.6481, 0.3832, 0.775, 0.3832, 0.775, 0.4035, 0.6481, 0.4035, 0.6481, 0.4567, 0.775, 0.4567, 0.775, 0.4758, 0.6481, 0.4758, 0.6481, 0.5333, 0.775, 0.5333, 0.775, 0.5482, 0.6481, 0.5482, 0.6481, 0.6025, 0.775, 0.6025, 0.775, 0.6206, 0.6481, 0.6206, 0.8424, 0.6974, 0.8388, 0.1535, 0.7955, 0.229, 0.8424, 0.6974, 0.8424, 0.6974, 0.7637, 0.2846, 0.753, 0.3031, 0.8424, 0.6974, 0.8424, 0.6974, 0.7224, 0.3565, 0.7106, 0.3772, 0.8424, 0.6974, 0.8424, 0.6974, 0.6793, 0.4318, 0.6681, 0.4514, 0.8424, 0.6974, 0.8424, 0.6974, 0.6343, 0.5103, 0.6256, 0.5255, 0.8424, 0.6974, 0.8424, 0.6974, 0.5937, 0.5811, 0.5831, 0.5997, 0.8424, 0.6974, 0.8498, 0.1971, 0.5303, 0.1999, 0.5303, 0.271, 0.8527, 0.2763, 0.8549, 0.3346, 0.5303, 0.3234, 0.5303, 0.3408, 0.8556, 0.354, 0.8577, 0.41, 0.5303, 0.3911, 0.5303, 0.4106, 0.8585, 0.4318, 0.8607, 0.4889, 0.5303, 0.4619, 0.5303, 0.4804, 0.8614, 0.5095, 0.8637, 0.5712, 0.5303, 0.5359, 0.5303, 0.5502, 0.8643, 0.5872, 0.8665, 0.6455, 0.5303, 0.6026, 0.5303, 0.62, 0.8672, 0.665, 0.8643, 0.5872, 0.5303, 0.5502, 0.5303, 0.5677, 0.8651, 0.6067, 0.8651, 0.6067, 0.5303, 0.5677, 0.5303, 0.5851, 0.8658, 0.6261, 0.8658, 0.6261, 0.5303, 0.5851, 0.5303, 0.6026, 0.8665, 0.6455, 0.8424, 0.6974, 0.6256, 0.5255, 0.615, 0.5441, 0.8424, 0.6974, 0.8424, 0.6974, 0.615, 0.5441, 0.6043, 0.5626, 0.8424, 0.6974, 0.8424, 0.6974, 0.6043, 0.5626, 0.5937, 0.5811, 0.8424, 0.6974, 0.6481, 0.5482, 0.775, 0.5482, 0.775, 0.5663, 0.6481, 0.5663, 0.6481, 0.5663, 0.775, 0.5663, 0.775, 0.5844, 0.6481, 0.5844, 0.6481, 0.5844, 0.775, 0.5844, 0.775, 0.6025, 0.6481, 0.6025, 0.8001, 0.007011, 0.8001, 0.01381, 0.7472, 0.01381, 0.7472, 0.007008, 0.2708, 0.9183, 0.2708, 0.993, 0.2178, 0.993, 0.2178, 0.9183, 0.5354, 0.9183, 0.5354, 0.993, 0.4825, 0.993, 0.4825, 0.9183, 0.9037, 0.5625, 0.5403, 0.5618, 0.5405, 0.5823, 0.9039, 0.5831, 0.9039, 0.5831, 0.5405, 0.5823, 0.5406, 0.6028, 0.9041, 0.6036, 0.9041, 0.6036, 0.5406, 0.6028, 0.5407, 0.6233, 0.9043, 0.6241, 0.6753, 0.5482, 0.7184, 0.5482, 0.7184, 0.5663, 0.6753, 0.5663, 0.6753, 0.5663, 0.7184, 0.5663, 0.7184, 0.5844, 0.6753, 0.5844, 0.6753, 0.5844, 0.7184, 0.5844, 0.7184, 0.6025, 0.6753, 0.6025, 0.8614, 0.5095, 0.5303, 0.4804, 0.5303, 0.5009, 0.8623, 0.5324, 0.8623, 0.5324, 0.5303, 0.5009, 0.5303, 0.5184, 0.863, 0.5518, 0.863, 0.5518, 0.5303, 0.5184, 0.5303, 0.5359, 0.8637, 0.5712, 0.8424, 0.6974, 0.6681, 0.4514, 0.6556, 0.4732, 0.8424, 0.6974, 0.8424, 0.6974, 0.6556, 0.4732, 0.6449, 0.4917, 0.8424, 0.6974, 0.8424, 0.6974, 0.6449, 0.4917, 0.6343, 0.5103, 0.8424, 0.6974, 0.6481, 0.4758, 0.775, 0.4758, 0.775, 0.4971, 0.6481, 0.4971, 0.6481, 0.4971, 0.775, 0.4971, 0.775, 0.5152, 0.6481, 0.5152, 0.6481, 0.5152, 0.775, 0.5152, 0.775, 0.5333, 0.6481, 0.5333, 0.8001, 0.01381, 0.8001, 0.06141, 0.7472, 0.06141, 0.7472, 0.01381, 0.4295, 0.9183, 0.4296, 0.993, 0.3766, 0.993, 0.3766, 0.9183, 0.6942, 0.9183, 0.6942, 0.993, 0.6413, 0.993, 0.6413, 0.9183, 0.9029, 0.4805, 0.5398, 0.4797, 0.54, 0.5038, 0.9032, 0.5046, 0.9032, 0.5046, 0.54, 0.5038, 0.5401, 0.5243, 0.9034, 0.5251, 0.9034, 0.5251, 0.5401, 0.5243, 0.5402, 0.5449, 0.9036, 0.5456, 0.6753, 0.4758, 0.7184, 0.4758, 0.7184, 0.4971, 0.6753, 0.4971, 0.6753, 0.4971, 0.7184, 0.4971, 0.7184, 0.5152, 0.6753, 0.5152, 0.6753, 0.5152, 0.7184, 0.5152, 0.7184, 0.5333, 0.6753, 0.5333, 0.8585, 0.4318, 0.5303, 0.4106, 0.5303, 0.427, 0.8592, 0.4501, 0.8592, 0.4501, 0.5303, 0.427, 0.5303, 0.4445, 0.8599, 0.4695, 0.8599, 0.4695, 0.5303, 0.4445, 0.5303, 0.4619, 0.8607, 0.4889, 0.8424, 0.6974, 0.7106, 0.3772, 0.7006, 0.3947, 0.8424, 0.6974, 0.8424, 0.6974, 0.7006, 0.3947, 0.6899, 0.4132, 0.8424, 0.6974, 0.8424, 0.6974, 0.6899, 0.4132, 0.6793, 0.4318, 0.8424, 0.6974, 0.6481, 0.4035, 0.775, 0.4035, 0.775, 0.4205, 0.6481, 0.4205, 0.6481, 0.4205, 0.775, 0.4205, 0.775, 0.4386, 0.6481, 0.4386, 0.6481, 0.4386, 0.775, 0.4386, 0.775, 0.4567, 0.6481, 0.4567, 0.8001, 0.06141, 0.8001, 0.109, 0.7472, 0.109, 0.7472, 0.06141, 0.5883, 0.9183, 0.5883, 0.993, 0.5354, 0.993, 0.5354, 0.9183, 0.853, 0.9183, 0.853, 0.9929, 0.8001, 0.9929, 0.8001, 0.9183, 0.9022, 0.3984, 0.5393, 0.3976, 0.5394, 0.4169, 0.9023, 0.4177, 0.9023, 0.4177, 0.5394, 0.4169, 0.5395, 0.4375, 0.9025, 0.4382, 0.9025, 0.4382, 0.5395, 0.4375, 0.5397, 0.458, 0.9027, 0.4587, 0.6753, 0.4035, 0.7184, 0.4035, 0.7184, 0.4205, 0.6753, 0.4205, 0.6753, 0.4205, 0.7184, 0.4205, 0.7184, 0.4386, 0.6753, 0.4386, 0.6753, 0.4386, 0.7184, 0.4386, 0.7184, 0.4567, 0.6753, 0.4567, 0.8556, 0.354, 0.5303, 0.3408, 0.5303, 0.3562, 0.8563, 0.3712, 0.8563, 0.3712, 0.5303, 0.3562, 0.5303, 0.3737, 0.857, 0.3906, 0.857, 0.3906, 0.5303, 0.3737, 0.5303, 0.3911, 0.8577, 0.41, 0.8424, 0.6974, 0.753, 0.3031, 0.7437, 0.3195, 0.8424, 0.6974, 0.8424, 0.6974, 0.7437, 0.3195, 0.7331, 0.338, 0.8424, 0.6974, 0.8424, 0.6974, 0.7331, 0.338, 0.7224, 0.3565, 0.8424, 0.6974, 0.6481, 0.3311, 0.775, 0.3311, 0.775, 0.3471, 0.6481, 0.3471, 0.6481, 0.3471, 0.775, 0.3471, 0.775, 0.3651, 0.6481, 0.3651, 0.6481, 0.3651, 0.775, 0.3651, 0.775, 0.3832, 0.6481, 0.3832, 0.8001, 0.109, 0.8001, 0.1566, 0.7471, 0.1566, 0.7472, 0.109, 0.7471, 0.9183, 0.7471, 0.993, 0.6942, 0.993, 0.6942, 0.9183, 0.9769, 0.9183, 0.9769, 0.9929, 0.9059, 0.9929, 0.9059, 0.9183, 0.9014, 0.3163, 0.5387, 0.3156, 0.5389, 0.3337, 0.9015, 0.3344, 0.9015, 0.3344, 0.5389, 0.3337, 0.539, 0.3542, 0.9017, 0.355, 0.9017, 0.355, 0.539, 0.3542, 0.5391, 0.3747, 0.9019, 0.3755, 0.6753, 0.3311, 0.7184, 0.3311, 0.7184, 0.3471, 0.6753, 0.3471, 0.6753, 0.3471, 0.7184, 0.3471, 0.7184, 0.3651, 0.6753, 0.3651, 0.6753, 0.3651, 0.7184, 0.3651, 0.7184, 0.3832, 0.6753, 0.3832, 0.8527, 0.2763, 0.5303, 0.271, 0.5303, 0.2884, 0.8534, 0.2957, 0.8534, 0.2957, 0.5303, 0.2884, 0.5303, 0.3059, 0.8542, 0.3152, 0.8542, 0.3152, 0.5303, 0.3059, 0.5303, 0.3234, 0.8549, 0.3346, 0.8424, 0.6974, 0.7955, 0.229, 0.7849, 0.2475, 0.8424, 0.6974, 0.8424, 0.6974, 0.7849, 0.2475, 0.7743, 0.266, 0.8424, 0.6974, 0.8424, 0.6974, 0.7743, 0.266, 0.7637, 0.2846, 0.8424, 0.6974, 0.6481, 0.2587, 0.775, 0.2587, 0.775, 0.2768, 0.6481, 0.2768, 0.6481, 0.2768, 0.775, 0.2768, 0.775, 0.2949, 0.6481, 0.2949, 0.6481, 0.2949, 0.775, 0.2949, 0.775, 0.313, 0.6481, 0.313, 0.8001, 0.1566, 0.8001, 0.2042, 0.7471, 0.2042, 0.7471, 0.1566, 0.9059, 0.9183, 0.9059, 0.9929, 0.853, 0.9929, 0.853, 0.9183, 0.7865, 0.372, 0.7865, 0.372, 0.7865, 0.372, 0.7865, 0.372, 0.7865, 0.372, 0.7865, 0.372, 0.7865, 0.372, 0.7865, 0.372, 0.7865, 0.372, 0.7865, 0.372, 0.7865, 0.372, 0.7865, 0.372, 0.7865, 0.372, 0.7865, 0.372, 0.7865, 0.372, 0.7865, 0.372, 0.7865, 0.372, 0.7865, 0.372, 0.7865, 0.372, 0.7925, 0.5926, 0.7925, 0.5926, 0.7925, 0.5926, 0.7925, 0.5926, 0.7925, 0.5926, 0.7925, 0.5926, 0.7925, 0.5926, 0.7925, 0.5926, 0.7925, 0.5926, 0.7925, 0.5926, 0.7925, 0.5926, 0.7925, 0.5926, 0.7925, 0.5926, 0.7925, 0.5926, 0.7925, 0.5926, 0.7925, 0.5926, 0.7925, 0.5926, 0.7925, 0.5926, 0.7925, 0.5926, 0.7925, 0.5926, 0.7925, 0.5926, 0.7925, 0.5926, 0.7925, 0.5926, 0.9006, 0.2343, 0.5382, 0.2335, 0.5383, 0.254, 0.9008, 0.2548, 0.9008, 0.2548, 0.5383, 0.254, 0.5385, 0.2745, 0.901, 0.2753, 0.901, 0.2753, 0.5385, 0.2745, 0.5386, 0.295, 0.9012, 0.2958, 0.6753, 0.2587, 0.7184, 0.2587, 0.7184, 0.2768, 0.6753, 0.2768, 0.6753, 0.2768, 0.7184, 0.2768, 0.7184, 0.2949, 0.6753, 0.2949, 0.6753, 0.2949, 0.7184, 0.2949, 0.7184, 0.313, 0.6753, 0.313, 0.05903, 0.9184, 0.05905, 0.993, 0.02412, 0.993, 0.02411, 0.9184, 0.8001, 0.9183, 0.8001, 0.9929, 0.7471, 0.993, 0.7471, 0.9183, 0.8001, 0.2042, 0.8001, 0.2518, 0.7471, 0.2518, 0.7471, 0.2042, 0.8001, 0.2518, 0.8001, 0.2994, 0.7471, 0.2994, 0.7471, 0.2518, 0.8001, 0.2994, 0.8001, 0.347, 0.7471, 0.347, 0.7471, 0.2994, 0.8001, 0.347, 0.8001, 0.3946, 0.7471, 0.3946, 0.7471, 0.347, 0.8001, 0.3946, 0.8001, 0.4422, 0.7471, 0.4422, 0.7471, 0.3946, 0.8001, 0.4422, 0.8001, 0.4898, 0.7471, 0.4898, 0.7471, 0.4422, 0.8001, 0.4898, 0.8001, 0.5375, 0.7471, 0.5375, 0.7471, 0.4898, 0.8001, 0.5613, 0.8001, 0.5851, 0.7471, 0.5851, 0.7471, 0.5613, 0.8001, 0.6089, 0.8001, 0.6327, 0.7471, 0.6327, 0.7471, 0.6089, 0.8001, 0.6565, 0.8001, 0.6803, 0.7471, 0.6803, 0.7471, 0.6565, 0.8001, 0.7041, 0.8001, 0.7279, 0.7471, 0.7279, 0.7471, 0.7041, 0.8001, 0.7517, 0.8001, 0.7755, 0.7471, 0.7755, 0.7471, 0.7517, 0.8001, 0.7755, 0.8001, 0.8231, 0.7471, 0.8231, 0.7471, 0.7755, 0.8001, 0.8231, 0.8001, 0.8707, 0.7471, 0.8707, 0.7471, 0.8231, 0.8001, 0.8707, 0.8001, 0.9183, 0.7471, 0.9183, 0.7471, 0.8707, 0.05886, 0.006971, 0.05886, 0.01377, 0.02393, 0.01377, 0.02393, 0.006969, 0.05886, 0.01377, 0.05887, 0.06138, 0.02394, 0.06138, 0.02393, 0.01377, 0.05887, 0.06138, 0.05888, 0.109, 0.02395, 0.109, 0.02394, 0.06138, 0.05888, 0.109, 0.05889, 0.1566, 0.02396, 0.1566, 0.02395, 0.109, 0.05889, 0.1566, 0.0589, 0.2042, 0.02397, 0.2042, 0.02396, 0.1566, 0.0589, 0.2042, 0.05891, 0.2518, 0.02397, 0.2518, 0.02397, 0.2042, 0.05891, 0.2518, 0.05891, 0.2994, 0.02398, 0.2994, 0.02397, 0.2518, 0.05891, 0.2994, 0.05892, 0.347, 0.02399, 0.347, 0.02398, 0.2994, 0.05892, 0.347, 0.05893, 0.3946, 0.024, 0.3946, 0.02399, 0.347, 0.05893, 0.3946, 0.05894, 0.4423, 0.02401, 0.4423, 0.024, 0.3946, 0.05894, 0.4423, 0.05895, 0.4899, 0.02402, 0.4899, 0.02401, 0.4423, 0.05895, 0.4899, 0.05896, 0.5375, 0.02403, 0.5375, 0.02402, 0.4899, 0.05896, 0.5613, 0.05897, 0.5851, 0.02404, 0.5851, 0.02404, 0.5613, 0.05897, 0.6089, 0.05898, 0.6327, 0.02405, 0.6327, 0.02405, 0.6089, 0.05898, 0.6565, 0.05899, 0.6803, 0.02406, 0.6803, 0.02405, 0.6565, 0.05899, 0.7041, 0.05899, 0.7279, 0.02407, 0.7279, 0.02406, 0.7041, 0.059, 0.7517, 0.059, 0.7755, 0.02408, 0.7755, 0.02407, 0.7517, 0.059, 0.7755, 0.05901, 0.8231, 0.02409, 0.8231, 0.02408, 0.7755, 0.05901, 0.8231, 0.05902, 0.8707, 0.0241, 0.8707, 0.02409, 0.8231, 0.05902, 0.8707, 0.05903, 0.9184, 0.02411, 0.9184, 0.0241, 0.8707, 0.906, 0.007016, 0.906, 0.01382, 0.853, 0.01381, 0.853, 0.007013, 0.906, 0.01382, 0.906, 0.06142, 0.853, 0.06142, 0.853, 0.01381, 0.906, 0.06142, 0.906, 0.109, 0.853, 0.109, 0.853, 0.06142, 0.906, 0.109, 0.906, 0.1566, 0.853, 0.1566, 0.853, 0.109, 0.906, 0.1566, 0.906, 0.2042, 0.853, 0.2042, 0.853, 0.1566, 0.906, 0.2042, 0.906, 0.2518, 0.853, 0.2518, 0.853, 0.2042, 0.906, 0.2518, 0.906, 0.2994, 0.853, 0.2994, 0.853, 0.2518, 0.906, 0.2994, 0.906, 0.347, 0.853, 0.347, 0.853, 0.2994, 0.906, 0.347, 0.906, 0.3946, 0.853, 0.3946, 0.853, 0.347, 0.906, 0.3946, 0.906, 0.4422, 0.853, 0.4422, 0.853, 0.3946, 0.906, 0.4422, 0.906, 0.4898, 0.853, 0.4898, 0.853, 0.4422, 0.906, 0.4898, 0.906, 0.5374, 0.853, 0.5374, 0.853, 0.4898, 0.906, 0.5612, 0.906, 0.5851, 0.853, 0.5851, 0.853, 0.5613, 0.9059, 0.6089, 0.9059, 0.6327, 0.853, 0.6327, 0.853, 0.6089, 0.9059, 0.6565, 0.9059, 0.6803, 0.853, 0.6803, 0.853, 0.6565, 0.9059, 0.7041, 0.9059, 0.7279, 0.853, 0.7279, 0.853, 0.7041, 0.9059, 0.7517, 0.9059, 0.7755, 0.853, 0.7755, 0.853, 0.7517, 0.9059, 0.7755, 0.9059, 0.8231, 0.853, 0.8231, 0.853, 0.7755, 0.9059, 0.8231, 0.9059, 0.8707, 0.853, 0.8707, 0.853, 0.8231, 0.9059, 0.8707, 0.9059, 0.9183, 0.853, 0.9183, 0.853, 0.8707, 0.9769, 0.00702, 0.9769, 0.01382, 0.906, 0.01382, 0.906, 0.007016, 0.9769, 0.01382, 0.9769, 0.06142, 0.906, 0.06142, 0.906, 0.01382, 0.9769, 0.06142, 0.9769, 0.109, 0.906, 0.109, 0.906, 0.06142, 0.9769, 0.109, 0.9769, 0.1566, 0.906, 0.1566, 0.906, 0.109, 0.9769, 0.1566, 0.9769, 0.2042, 0.906, 0.2042, 0.906, 0.1566, 0.9769, 0.2042, 0.9769, 0.2518, 0.906, 0.2518, 0.906, 0.2042, 0.9769, 0.2518, 0.9769, 0.2994, 0.906, 0.2994, 0.906, 0.2518, 0.9769, 0.2994, 0.9769, 0.347, 0.906, 0.347, 0.906, 0.2994, 0.9769, 0.347, 0.9769, 0.3946, 0.906, 0.3946, 0.906, 0.347, 0.9769, 0.3946, 0.9769, 0.4422, 0.906, 0.4422, 0.906, 0.3946, 0.9769, 0.4422, 0.9769, 0.4898, 0.906, 0.4898, 0.906, 0.4422, 0.9769, 0.4898, 0.9769, 0.5374, 0.906, 0.5374, 0.906, 0.4898, 0.9769, 0.5612, 0.9769, 0.585, 0.906, 0.5851, 0.906, 0.5612, 0.9769, 0.6088, 0.9769, 0.6327, 0.9059, 0.6327, 0.9059, 0.6089, 0.9769, 0.6565, 0.9769, 0.6803, 0.9059, 0.6803, 0.9059, 0.6565, 0.9769, 0.7041, 0.9769, 0.7279, 0.9059, 0.7279, 0.9059, 0.7041, 0.9769, 0.7517, 0.9769, 0.7755, 0.9059, 0.7755, 0.9059, 0.7517, 0.9769, 0.7755, 0.9769, 0.8231, 0.9059, 0.8231, 0.9059, 0.7755, 0.9769, 0.8231, 0.9769, 0.8707, 0.9059, 0.8707, 0.9059, 0.8231, 0.9769, 0.8707, 0.9769, 0.9183, 0.9059, 0.9183, 0.9059, 0.8707, 0.7472, 0.007008, 0.7472, 0.01381, 0.6942, 0.01381, 0.6942, 0.007005, 0.7472, 0.01381, 0.7472, 0.06141, 0.6942, 0.06141, 0.6942, 0.01381, 0.7472, 0.06141, 0.7472, 0.109, 0.6942, 0.109, 0.6942, 0.06141, 0.7472, 0.109, 0.7471, 0.1566, 0.6942, 0.1566, 0.6942, 0.109, 0.7471, 0.1566, 0.7471, 0.2042, 0.6942, 0.2042, 0.6942, 0.1566, 0.7471, 0.2042, 0.7471, 0.2518, 0.6942, 0.2518, 0.6942, 0.2042, 0.7471, 0.2518, 0.7471, 0.2994, 0.6942, 0.2994, 0.6942, 0.2518, 0.7471, 0.2994, 0.7471, 0.347, 0.6942, 0.347, 0.6942, 0.2994, 0.7471, 0.347, 0.7471, 0.3946, 0.6942, 0.3946, 0.6942, 0.347, 0.7471, 0.3946, 0.7471, 0.4422, 0.6942, 0.4422, 0.6942, 0.3946, 0.7471, 0.4422, 0.7471, 0.4898, 0.6942, 0.4899, 0.6942, 0.4422, 0.7471, 0.4898, 0.7471, 0.5375, 0.6942, 0.5375, 0.6942, 0.4899, 0.7471, 0.5613, 0.7471, 0.5851, 0.6942, 0.5851, 0.6942, 0.5613, 0.7471, 0.6089, 0.7471, 0.6327, 0.6942, 0.6327, 0.6942, 0.6089, 0.7471, 0.6565, 0.7471, 0.6803, 0.6942, 0.6803, 0.6942, 0.6565, 0.7471, 0.7041, 0.7471, 0.7279, 0.6942, 0.7279, 0.6942, 0.7041, 0.7471, 0.7517, 0.7471, 0.7755, 0.6942, 0.7755, 0.6942, 0.7517, 0.7471, 0.7755, 0.7471, 0.8231, 0.6942, 0.8231, 0.6942, 0.7755, 0.7471, 0.8231, 0.7471, 0.8707, 0.6942, 0.8707, 0.6942, 0.8231, 0.7471, 0.8707, 0.7471, 0.9183, 0.6942, 0.9183, 0.6942, 0.8707, 0.853, 0.007013, 0.853, 0.01381, 0.8001, 0.01381, 0.8001, 0.007011, 0.853, 0.01381, 0.853, 0.06142, 0.8001, 0.06141, 0.8001, 0.01381, 0.853, 0.06142, 0.853, 0.109, 0.8001, 0.109, 0.8001, 0.06141, 0.853, 0.109, 0.853, 0.1566, 0.8001, 0.1566, 0.8001, 0.109, 0.853, 0.1566, 0.853, 0.2042, 0.8001, 0.2042, 0.8001, 0.1566, 0.853, 0.2042, 0.853, 0.2518, 0.8001, 0.2518, 0.8001, 0.2042, 0.853, 0.2518, 0.853, 0.2994, 0.8001, 0.2994, 0.8001, 0.2518, 0.853, 0.2994, 0.853, 0.347, 0.8001, 0.347, 0.8001, 0.2994, 0.853, 0.347, 0.853, 0.3946, 0.8001, 0.3946, 0.8001, 0.347, 0.853, 0.3946, 0.853, 0.4422, 0.8001, 0.4422, 0.8001, 0.3946, 0.853, 0.4422, 0.853, 0.4898, 0.8001, 0.4898, 0.8001, 0.4422, 0.853, 0.4898, 0.853, 0.5374, 0.8001, 0.5375, 0.8001, 0.4898, 0.853, 0.5613, 0.853, 0.5851, 0.8001, 0.5851, 0.8001, 0.5613, 0.853, 0.6089, 0.853, 0.6327, 0.8001, 0.6327, 0.8001, 0.6089, 0.853, 0.6565, 0.853, 0.6803, 0.8001, 0.6803, 0.8001, 0.6565, 0.853, 0.7041, 0.853, 0.7279, 0.8001, 0.7279, 0.8001, 0.7041, 0.853, 0.7517, 0.853, 0.7755, 0.8001, 0.7755, 0.8001, 0.7517, 0.853, 0.7755, 0.853, 0.8231, 0.8001, 0.8231, 0.8001, 0.7755, 0.853, 0.8231, 0.853, 0.8707, 0.8001, 0.8707, 0.8001, 0.8231, 0.853, 0.8707, 0.853, 0.9183, 0.8001, 0.9183, 0.8001, 0.8707, 0.5883, 0.006999, 0.5883, 0.0138, 0.5354, 0.0138, 0.5354, 0.006997, 0.5883, 0.0138, 0.5883, 0.06141, 0.5354, 0.0614, 0.5354, 0.0138, 0.5883, 0.06141, 0.5883, 0.109, 0.5354, 0.109, 0.5354, 0.0614, 0.5883, 0.109, 0.5883, 0.1566, 0.5354, 0.1566, 0.5354, 0.109, 0.5883, 0.1566, 0.5883, 0.2042, 0.5354, 0.2042, 0.5354, 0.1566, 0.5883, 0.2042, 0.5883, 0.2518, 0.5354, 0.2518, 0.5354, 0.2042, 0.5883, 0.2518, 0.5883, 0.2994, 0.5354, 0.2994, 0.5354, 0.2518, 0.5883, 0.2994, 0.5883, 0.347, 0.5354, 0.347, 0.5354, 0.2994, 0.5883, 0.347, 0.5883, 0.3946, 0.5354, 0.3946, 0.5354, 0.347, 0.5883, 0.3946, 0.5883, 0.4422, 0.5354, 0.4422, 0.5354, 0.3946, 0.5883, 0.4422, 0.5883, 0.4899, 0.5354, 0.4899, 0.5354, 0.4422, 0.5883, 0.4899, 0.5883, 0.5375, 0.5354, 0.5375, 0.5354, 0.4899, 0.5883, 0.5613, 0.5883, 0.5851, 0.5354, 0.5851, 0.5354, 0.5613, 0.5883, 0.6089, 0.5883, 0.6327, 0.5354, 0.6327, 0.5354, 0.6089, 0.5883, 0.6565, 0.5883, 0.6803, 0.5354, 0.6803, 0.5354, 0.6565, 0.5883, 0.7041, 0.5883, 0.7279, 0.5354, 0.7279, 0.5354, 0.7041, 0.5883, 0.7517, 0.5883, 0.7755, 0.5354, 0.7755, 0.5354, 0.7517, 0.5883, 0.7755, 0.5883, 0.8231, 0.5354, 0.8231, 0.5354, 0.7755, 0.5883, 0.8231, 0.5883, 0.8707, 0.5354, 0.8707, 0.5354, 0.8231, 0.5883, 0.8707, 0.5883, 0.9183, 0.5354, 0.9183, 0.5354, 0.8707, 0.6942, 0.007005, 0.6942, 0.01381, 0.6413, 0.0138, 0.6413, 0.007002, 0.6942, 0.01381, 0.6942, 0.06141, 0.6413, 0.06141, 0.6413, 0.0138, 0.6942, 0.06141, 0.6942, 0.109, 0.6413, 0.109, 0.6413, 0.06141, 0.6942, 0.109, 0.6942, 0.1566, 0.6413, 0.1566, 0.6413, 0.109, 0.6942, 0.1566, 0.6942, 0.2042, 0.6413, 0.2042, 0.6413, 0.1566, 0.6942, 0.2042, 0.6942, 0.2518, 0.6413, 0.2518, 0.6413, 0.2042, 0.6942, 0.2518, 0.6942, 0.2994, 0.6413, 0.2994, 0.6413, 0.2518, 0.6942, 0.2994, 0.6942, 0.347, 0.6413, 0.347, 0.6413, 0.2994, 0.6942, 0.347, 0.6942, 0.3946, 0.6413, 0.3946, 0.6413, 0.347, 0.6942, 0.3946, 0.6942, 0.4422, 0.6413, 0.4422, 0.6413, 0.3946, 0.6942, 0.4422, 0.6942, 0.4899, 0.6413, 0.4899, 0.6413, 0.4422, 0.6942, 0.4899, 0.6942, 0.5375, 0.6413, 0.5375, 0.6413, 0.4899, 0.6942, 0.5613, 0.6942, 0.5851, 0.6413, 0.5851, 0.6413, 0.5613, 0.6942, 0.6089, 0.6942, 0.6327, 0.6413, 0.6327, 0.6413, 0.6089, 0.6942, 0.6565, 0.6942, 0.6803, 0.6413, 0.6803, 0.6413, 0.6565, 0.6942, 0.7041, 0.6942, 0.7279, 0.6413, 0.7279, 0.6413, 0.7041, 0.6942, 0.7517, 0.6942, 0.7755, 0.6413, 0.7755, 0.6413, 0.7517, 0.6942, 0.7755, 0.6942, 0.8231, 0.6413, 0.8231, 0.6413, 0.7755, 0.6942, 0.8231, 0.6942, 0.8707, 0.6413, 0.8707, 0.6413, 0.8231, 0.6942, 0.8707, 0.6942, 0.9183, 0.6413, 0.9183, 0.6413, 0.8707, 0.4295, 0.006991, 0.4295, 0.01379, 0.3765, 0.01379, 0.3765, 0.006988, 0.4295, 0.01379, 0.4295, 0.0614, 0.3765, 0.0614, 0.3765, 0.01379, 0.4295, 0.0614, 0.4295, 0.109, 0.3765, 0.109, 0.3765, 0.0614, 0.4295, 0.109, 0.4295, 0.1566, 0.3765, 0.1566, 0.3765, 0.109, 0.4295, 0.1566, 0.4295, 0.2042, 0.3766, 0.2042, 0.3765, 0.1566, 0.4295, 0.2042, 0.4295, 0.2518, 0.3766, 0.2518, 0.3766, 0.2042, 0.4295, 0.2518, 0.4295, 0.2994, 0.3766, 0.2994, 0.3766, 0.2518, 0.4295, 0.2994, 0.4295, 0.347, 0.3766, 0.347, 0.3766, 0.2994, 0.4295, 0.347, 0.4295, 0.3946, 0.3766, 0.3946, 0.3766, 0.347, 0.4295, 0.3946, 0.4295, 0.4423, 0.3766, 0.4423, 0.3766, 0.3946, 0.4295, 0.4423, 0.4295, 0.4899, 0.3766, 0.4899, 0.3766, 0.4423, 0.4295, 0.4899, 0.4295, 0.5375, 0.3766, 0.5375, 0.3766, 0.4899, 0.4295, 0.5613, 0.4295, 0.5851, 0.3766, 0.5851, 0.3766, 0.5613, 0.4295, 0.6089, 0.4295, 0.6327, 0.3766, 0.6327, 0.3766, 0.6089, 0.4295, 0.6565, 0.4295, 0.6803, 0.3766, 0.6803, 0.3766, 0.6565, 0.4295, 0.7041, 0.4295, 0.7279, 0.3766, 0.7279, 0.3766, 0.7041, 0.4295, 0.7517, 0.4295, 0.7755, 0.3766, 0.7755, 0.3766, 0.7517, 0.4295, 0.7755, 0.4295, 0.8231, 0.3766, 0.8231, 0.3766, 0.7755, 0.4295, 0.8231, 0.4295, 0.8707, 0.3766, 0.8707, 0.3766, 0.8231, 0.4295, 0.8707, 0.4295, 0.9183, 0.3766, 0.9183, 0.3766, 0.8707, 0.5354, 0.006997, 0.5354, 0.0138, 0.4824, 0.01379, 0.4824, 0.006994, 0.5354, 0.0138, 0.5354, 0.0614, 0.4824, 0.0614, 0.4824, 0.01379, 0.5354, 0.0614, 0.5354, 0.109, 0.4824, 0.109, 0.4824, 0.0614, 0.5354, 0.109, 0.5354, 0.1566, 0.4824, 0.1566, 0.4824, 0.109, 0.5354, 0.1566, 0.5354, 0.2042, 0.4824, 0.2042, 0.4824, 0.1566, 0.5354, 0.2042, 0.5354, 0.2518, 0.4824, 0.2518, 0.4824, 0.2042, 0.5354, 0.2518, 0.5354, 0.2994, 0.4824, 0.2994, 0.4824, 0.2518, 0.5354, 0.2994, 0.5354, 0.347, 0.4824, 0.347, 0.4824, 0.2994, 0.5354, 0.347, 0.5354, 0.3946, 0.4824, 0.3946, 0.4824, 0.347, 0.5354, 0.3946, 0.5354, 0.4422, 0.4825, 0.4423, 0.4824, 0.3946, 0.5354, 0.4422, 0.5354, 0.4899, 0.4825, 0.4899, 0.4825, 0.4423, 0.5354, 0.4899, 0.5354, 0.5375, 0.4825, 0.5375, 0.4825, 0.4899, 0.5354, 0.5613, 0.5354, 0.5851, 0.4825, 0.5851, 0.4825, 0.5613, 0.5354, 0.6089, 0.5354, 0.6327, 0.4825, 0.6327, 0.4825, 0.6089, 0.5354, 0.6565, 0.5354, 0.6803, 0.4825, 0.6803, 0.4825, 0.6565, 0.5354, 0.7041, 0.5354, 0.7279, 0.4825, 0.7279, 0.4825, 0.7041, 0.5354, 0.7517, 0.5354, 0.7755, 0.4825, 0.7755, 0.4825, 0.7517, 0.5354, 0.7755, 0.5354, 0.8231, 0.4825, 0.8231, 0.4825, 0.7755, 0.5354, 0.8231, 0.5354, 0.8707, 0.4825, 0.8707, 0.4825, 0.8231, 0.5354, 0.8707, 0.5354, 0.9183, 0.4825, 0.9183, 0.4825, 0.8707, 0.2706, 0.006982, 0.2706, 0.01378, 0.2177, 0.01378, 0.2177, 0.00698, 0.2706, 0.01378, 0.2706, 0.06139, 0.2177, 0.06139, 0.2177, 0.01378, 0.2706, 0.06139, 0.2707, 0.109, 0.2177, 0.109, 0.2177, 0.06139, 0.2707, 0.109, 0.2707, 0.1566, 0.2177, 0.1566, 0.2177, 0.109, 0.2707, 0.1566, 0.2707, 0.2042, 0.2177, 0.2042, 0.2177, 0.1566, 0.2707, 0.2042, 0.2707, 0.2518, 0.2177, 0.2518, 0.2177, 0.2042, 0.2707, 0.2518, 0.2707, 0.2994, 0.2177, 0.2994, 0.2177, 0.2518, 0.2707, 0.2994, 0.2707, 0.347, 0.2177, 0.347, 0.2177, 0.2994, 0.2707, 0.347, 0.2707, 0.3946, 0.2178, 0.3946, 0.2177, 0.347, 0.2707, 0.3946, 0.2707, 0.4423, 0.2178, 0.4423, 0.2178, 0.3946, 0.2707, 0.4423, 0.2707, 0.4899, 0.2178, 0.4899, 0.2178, 0.4423, 0.2707, 0.4899, 0.2707, 0.5375, 0.2178, 0.5375, 0.2178, 0.4899, 0.2707, 0.5613, 0.2707, 0.5851, 0.2178, 0.5851, 0.2178, 0.5613, 0.2707, 0.6089, 0.2707, 0.6327, 0.2178, 0.6327, 0.2178, 0.6089, 0.2707, 0.6565, 0.2707, 0.6803, 0.2178, 0.6803, 0.2178, 0.6565, 0.2707, 0.7041, 0.2707, 0.7279, 0.2178, 0.7279, 0.2178, 0.7041, 0.2707, 0.7517, 0.2707, 0.7755, 0.2178, 0.7755, 0.2178, 0.7517, 0.2707, 0.7755, 0.2707, 0.8231, 0.2178, 0.8231, 0.2178, 0.7755, 0.2707, 0.8231, 0.2707, 0.8707, 0.2178, 0.8707, 0.2178, 0.8231, 0.2707, 0.8707, 0.2708, 0.9183, 0.2178, 0.9183, 0.2178, 0.8707, 0.1118, 0.006974, 0.1118, 0.01378, 0.05886, 0.01377, 0.05886, 0.006971, 0.1118, 0.01378, 0.1118, 0.06138, 0.05887, 0.06138, 0.05886, 0.01377, 0.1118, 0.06138, 0.1118, 0.109, 0.05888, 0.109, 0.05887, 0.06138, 0.1118, 0.109, 0.1118, 0.1566, 0.05889, 0.1566, 0.05888, 0.109, 0.1118, 0.1566, 0.1118, 0.2042, 0.0589, 0.2042, 0.05889, 0.1566, 0.1118, 0.2042, 0.1118, 0.2518, 0.05891, 0.2518, 0.0589, 0.2042, 0.1118, 0.2518, 0.1119, 0.2994, 0.05891, 0.2994, 0.05891, 0.2518, 0.1119, 0.2994, 0.1119, 0.347, 0.05892, 0.347, 0.05891, 0.2994, 0.1119, 0.347, 0.1119, 0.3946, 0.05893, 0.3946, 0.05892, 0.347, 0.1119, 0.3946, 0.1119, 0.4423, 0.05894, 0.4423, 0.05893, 0.3946, 0.1119, 0.4423, 0.1119, 0.4899, 0.05895, 0.4899, 0.05894, 0.4423, 0.1119, 0.4899, 0.1119, 0.5375, 0.05896, 0.5375, 0.05895, 0.4899, 0.1119, 0.5613, 0.1119, 0.5851, 0.05897, 0.5851, 0.05896, 0.5613, 0.1119, 0.6089, 0.1119, 0.6327, 0.05898, 0.6327, 0.05897, 0.6089, 0.1119, 0.6565, 0.1119, 0.6803, 0.05899, 0.6803, 0.05898, 0.6565, 0.1119, 0.7041, 0.1119, 0.7279, 0.05899, 0.7279, 0.05899, 0.7041, 0.1119, 0.7517, 0.1119, 0.7755, 0.059, 0.7755, 0.059, 0.7517, 0.1119, 0.7755, 0.1119, 0.8231, 0.05901, 0.8231, 0.059, 0.7755, 0.1119, 0.8231, 0.112, 0.8707, 0.05902, 0.8707, 0.05901, 0.8231, 0.112, 0.8707, 0.112, 0.9183, 0.05903, 0.9184, 0.05902, 0.8707, 0.3765, 0.006988, 0.3765, 0.01379, 0.3236, 0.01379, 0.3236, 0.006985, 0.3765, 0.01379, 0.3765, 0.0614, 0.3236, 0.06139, 0.3236, 0.01379, 0.3765, 0.0614, 0.3765, 0.109, 0.3236, 0.109, 0.3236, 0.06139, 0.3765, 0.109, 0.3765, 0.1566, 0.3236, 0.1566, 0.3236, 0.109, 0.3765, 0.1566, 0.3766, 0.2042, 0.3236, 0.2042, 0.3236, 0.1566, 0.3766, 0.2042, 0.3766, 0.2518, 0.3236, 0.2518, 0.3236, 0.2042, 0.3766, 0.2518, 0.3766, 0.2994, 0.3236, 0.2994, 0.3236, 0.2518, 0.3766, 0.2994, 0.3766, 0.347, 0.3236, 0.347, 0.3236, 0.2994, 0.3766, 0.347, 0.3766, 0.3946, 0.3236, 0.3946, 0.3236, 0.347, 0.3766, 0.3946, 0.3766, 0.4423, 0.3236, 0.4423, 0.3236, 0.3946, 0.3766, 0.4423, 0.3766, 0.4899, 0.3236, 0.4899, 0.3236, 0.4423, 0.3766, 0.4899, 0.3766, 0.5375, 0.3236, 0.5375, 0.3236, 0.4899, 0.3766, 0.5613, 0.3766, 0.5851, 0.3236, 0.5851, 0.3236, 0.5613, 0.3766, 0.6089, 0.3766, 0.6327, 0.3237, 0.6327, 0.3237, 0.6089, 0.3766, 0.7041, 0.3766, 0.7279, 0.3237, 0.7279, 0.3237, 0.7041, 0.3766, 0.7517, 0.3766, 0.7755, 0.3237, 0.7755, 0.3237, 0.7517, 0.3766, 0.7755, 0.3766, 0.8231, 0.3237, 0.8231, 0.3237, 0.7755, 0.3766, 0.8231, 0.3766, 0.8707, 0.3237, 0.8707, 0.3237, 0.8231, 0.3766, 0.8707, 0.3766, 0.9183, 0.3237, 0.9183, 0.3237, 0.8707, 0.1648, 0.006977, 0.1648, 0.01378, 0.1118, 0.01378, 0.1118, 0.006974, 0.1648, 0.01378, 0.1648, 0.06139, 0.1118, 0.06138, 0.1118, 0.01378, 0.1648, 0.06139, 0.1648, 0.109, 0.1118, 0.109, 0.1118, 0.06138, 0.1648, 0.109, 0.1648, 0.1566, 0.1118, 0.1566, 0.1118, 0.109, 0.1648, 0.1566, 0.1648, 0.2042, 0.1118, 0.2042, 0.1118, 0.1566, 0.1648, 0.2042, 0.1648, 0.2518, 0.1118, 0.2518, 0.1118, 0.2042, 0.1648, 0.2518, 0.1648, 0.2994, 0.1119, 0.2994, 0.1118, 0.2518, 0.1648, 0.2994, 0.1648, 0.347, 0.1119, 0.347, 0.1119, 0.2994, 0.1648, 0.347, 0.1648, 0.3946, 0.1119, 0.3946, 0.1119, 0.347, 0.1648, 0.3946, 0.1648, 0.4423, 0.1119, 0.4423, 0.1119, 0.3946, 0.1648, 0.4423, 0.1648, 0.4899, 0.1119, 0.4899, 0.1119, 0.4423, 0.1648, 0.4899, 0.1648, 0.5375, 0.1119, 0.5375, 0.1119, 0.4899, 0.1648, 0.5613, 0.1648, 0.5851, 0.1119, 0.5851, 0.1119, 0.5613, 0.1648, 0.6089, 0.1648, 0.6327, 0.1119, 0.6327, 0.1119, 0.6089, 0.1649, 0.6565, 0.1649, 0.6803, 0.1119, 0.6803, 0.1119, 0.6565, 0.1649, 0.7041, 0.1649, 0.7279, 0.1119, 0.7279, 0.1119, 0.7041, 0.1649, 0.7517, 0.1649, 0.7755, 0.1119, 0.7755, 0.1119, 0.7517, 0.1649, 0.7755, 0.1649, 0.8231, 0.1119, 0.8231, 0.1119, 0.7755, 0.1649, 0.8231, 0.1649, 0.8707, 0.112, 0.8707, 0.1119, 0.8231, 0.1649, 0.8707, 0.1649, 0.9183, 0.112, 0.9183, 0.112, 0.8707, 0.3236, 0.006985, 0.3236, 0.01379, 0.2706, 0.01378, 0.2706, 0.006982, 0.3236, 0.01379, 0.3236, 0.06139, 0.2706, 0.06139, 0.2706, 0.01378, 0.3236, 0.06139, 0.3236, 0.109, 0.2707, 0.109, 0.2706, 0.06139, 0.3236, 0.109, 0.3236, 0.1566, 0.2707, 0.1566, 0.2707, 0.109, 0.3236, 0.1566, 0.3236, 0.2042, 0.2707, 0.2042, 0.2707, 0.1566, 0.3236, 0.2042, 0.3236, 0.2518, 0.2707, 0.2518, 0.2707, 0.2042, 0.3236, 0.2518, 0.3236, 0.2994, 0.2707, 0.2994, 0.2707, 0.2518, 0.3236, 0.2994, 0.3236, 0.347, 0.2707, 0.347, 0.2707, 0.2994, 0.3236, 0.347, 0.3236, 0.3946, 0.2707, 0.3946, 0.2707, 0.347, 0.3236, 0.3946, 0.3236, 0.4423, 0.2707, 0.4423, 0.2707, 0.3946, 0.3236, 0.4423, 0.3236, 0.4899, 0.2707, 0.4899, 0.2707, 0.4423, 0.3236, 0.4899, 0.3236, 0.5375, 0.2707, 0.5375, 0.2707, 0.4899, 0.3236, 0.5613, 0.3236, 0.5851, 0.2707, 0.5851, 0.2707, 0.5613, 0.3237, 0.6089, 0.3237, 0.6327, 0.2707, 0.6327, 0.2707, 0.6089, 0.3237, 0.6565, 0.3237, 0.6803, 0.2707, 0.6803, 0.2707, 0.6565, 0.3237, 0.7041, 0.3237, 0.7279, 0.2707, 0.7279, 0.2707, 0.7041, 0.3237, 0.7517, 0.3237, 0.7755, 0.2707, 0.7755, 0.2707, 0.7517, 0.3237, 0.7755, 0.3237, 0.8231, 0.2707, 0.8231, 0.2707, 0.7755, 0.3237, 0.8231, 0.3237, 0.8707, 0.2707, 0.8707, 0.2707, 0.8231, 0.3237, 0.8707, 0.3237, 0.9183, 0.2708, 0.9183, 0.2707, 0.8707, 0.4824, 0.006994, 0.4824, 0.01379, 0.4295, 0.01379, 0.4295, 0.006991, 0.4824, 0.01379, 0.4824, 0.0614, 0.4295, 0.0614, 0.4295, 0.01379, 0.4824, 0.0614, 0.4824, 0.109, 0.4295, 0.109, 0.4295, 0.0614, 0.4824, 0.109, 0.4824, 0.1566, 0.4295, 0.1566, 0.4295, 0.109, 0.4824, 0.1566, 0.4824, 0.2042, 0.4295, 0.2042, 0.4295, 0.1566, 0.4824, 0.2042, 0.4824, 0.2518, 0.4295, 0.2518, 0.4295, 0.2042, 0.4824, 0.2518, 0.4824, 0.2994, 0.4295, 0.2994, 0.4295, 0.2518, 0.4824, 0.2994, 0.4824, 0.347, 0.4295, 0.347, 0.4295, 0.2994, 0.4824, 0.347, 0.4824, 0.3946, 0.4295, 0.3946, 0.4295, 0.347, 0.4824, 0.3946, 0.4825, 0.4423, 0.4295, 0.4423, 0.4295, 0.3946, 0.4825, 0.4423, 0.4825, 0.4899, 0.4295, 0.4899, 0.4295, 0.4423, 0.4825, 0.4899, 0.4825, 0.5375, 0.4295, 0.5375, 0.4295, 0.4899, 0.4825, 0.5613, 0.4825, 0.5851, 0.4295, 0.5851, 0.4295, 0.5613, 0.4825, 0.6089, 0.4825, 0.6327, 0.4295, 0.6327, 0.4295, 0.6089, 0.4825, 0.6565, 0.4825, 0.6803, 0.4295, 0.6803, 0.4295, 0.6565, 0.4825, 0.7041, 0.4825, 0.7279, 0.4295, 0.7279, 0.4295, 0.7041, 0.4825, 0.7517, 0.4825, 0.7755, 0.4295, 0.7755, 0.4295, 0.7517, 0.4825, 0.7755, 0.4825, 0.8231, 0.4295, 0.8231, 0.4295, 0.7755, 0.4825, 0.8231, 0.4825, 0.8707, 0.4295, 0.8707, 0.4295, 0.8231, 0.4825, 0.8707, 0.4825, 0.9183, 0.4295, 0.9183, 0.4295, 0.8707, 0.6413, 0.007002, 0.6413, 0.0138, 0.5883, 0.0138, 0.5883, 0.006999, 0.6413, 0.0138, 0.6413, 0.06141, 0.5883, 0.06141, 0.5883, 0.0138, 0.6413, 0.06141, 0.6413, 0.109, 0.5883, 0.109, 0.5883, 0.06141, 0.6413, 0.109, 0.6413, 0.1566, 0.5883, 0.1566, 0.5883, 0.109, 0.6413, 0.1566, 0.6413, 0.2042, 0.5883, 0.2042, 0.5883, 0.1566, 0.6413, 0.2042, 0.6413, 0.2518, 0.5883, 0.2518, 0.5883, 0.2042, 0.6413, 0.2518, 0.6413, 0.2994, 0.5883, 0.2994, 0.5883, 0.2518, 0.6413, 0.2994, 0.6413, 0.347, 0.5883, 0.347, 0.5883, 0.2994, 0.6413, 0.347, 0.6413, 0.3946, 0.5883, 0.3946, 0.5883, 0.347, 0.6413, 0.3946, 0.6413, 0.4422, 0.5883, 0.4422, 0.5883, 0.3946, 0.6413, 0.4422, 0.6413, 0.4899, 0.5883, 0.4899, 0.5883, 0.4422, 0.6413, 0.4899, 0.6413, 0.5375, 0.5883, 0.5375, 0.5883, 0.4899, 0.6413, 0.5613, 0.6413, 0.5851, 0.5883, 0.5851, 0.5883, 0.5613, 0.6413, 0.6565, 0.6413, 0.6803, 0.5883, 0.6803, 0.5883, 0.6565, 0.6413, 0.7041, 0.6413, 0.7279, 0.5883, 0.7279, 0.5883, 0.7041, 0.6413, 0.7517, 0.6413, 0.7755, 0.5883, 0.7755, 0.5883, 0.7517, 0.6413, 0.7755, 0.6413, 0.8231, 0.5883, 0.8231, 0.5883, 0.7755, 0.6413, 0.8231, 0.6413, 0.8707, 0.5883, 0.8707, 0.5883, 0.8231, 0.6413, 0.8707, 0.6413, 0.9183, 0.5883, 0.9183, 0.5883, 0.8707, 0.2177, 0.00698, 0.2177, 0.01378, 0.1648, 0.01378, 0.1648, 0.006977, 0.2177, 0.01378, 0.2177, 0.06139, 0.1648, 0.06139, 0.1648, 0.01378, 0.2177, 0.06139, 0.2177, 0.109, 0.1648, 0.109, 0.1648, 0.06139, 0.2177, 0.109, 0.2177, 0.1566, 0.1648, 0.1566, 0.1648, 0.109, 0.2177, 0.1566, 0.2177, 0.2042, 0.1648, 0.2042, 0.1648, 0.1566, 0.2177, 0.2042, 0.2177, 0.2518, 0.1648, 0.2518, 0.1648, 0.2042, 0.2177, 0.2518, 0.2177, 0.2994, 0.1648, 0.2994, 0.1648, 0.2518, 0.2177, 0.2994, 0.2177, 0.347, 0.1648, 0.347, 0.1648, 0.2994, 0.2177, 0.347, 0.2178, 0.3946, 0.1648, 0.3946, 0.1648, 0.347, 0.2178, 0.3946, 0.2178, 0.4423, 0.1648, 0.4423, 0.1648, 0.3946, 0.2178, 0.4423, 0.2178, 0.4899, 0.1648, 0.4899, 0.1648, 0.4423, 0.2178, 0.4899, 0.2178, 0.5375, 0.1648, 0.5375, 0.1648, 0.4899, 0.2178, 0.5613, 0.2178, 0.5851, 0.1648, 0.5851, 0.1648, 0.5613, 0.2178, 0.6089, 0.2178, 0.6327, 0.1648, 0.6327, 0.1648, 0.6089, 0.2178, 0.6565, 0.2178, 0.6803, 0.1649, 0.6803, 0.1649, 0.6565, 0.2178, 0.7041, 0.2178, 0.7279, 0.1649, 0.7279, 0.1649, 0.7041, 0.2178, 0.7517, 0.2178, 0.7755, 0.1649, 0.7755, 0.1649, 0.7517, 0.2178, 0.7755, 0.2178, 0.8231, 0.1649, 0.8231, 0.1649, 0.7755, 0.2178, 0.8231, 0.2178, 0.8707, 0.1649, 0.8707, 0.1649, 0.8231, 0.2178, 0.8707, 0.2178, 0.9183, 0.1649, 0.9183, 0.1649, 0.8707, 0.3237, 0.6565, 0.3766, 0.6565, 0.3766, 0.6803, 0.3237, 0.6803, 0.5883, 0.6089, 0.6413, 0.6089, 0.6413, 0.6327, 0.5883, 0.6327, 0.3237, 0.6327, 0.3766, 0.6327, 0.3766, 0.6565, 0.3237, 0.6565, 0.2178, 0.6327, 0.2178, 0.6565, 0.1649, 0.6565, 0.1648, 0.6327, 0.6413, 0.6327, 0.6413, 0.6565, 0.5883, 0.6565, 0.5883, 0.6327, 0.4825, 0.6327, 0.4825, 0.6565, 0.4295, 0.6565, 0.4295, 0.6327, 0.3237, 0.6327, 0.3237, 0.6565, 0.2707, 0.6565, 0.2707, 0.6327, 0.1648, 0.6327, 0.1649, 0.6565, 0.1119, 0.6565, 0.1119, 0.6327, 0.1119, 0.6327, 0.1119, 0.6565, 0.05898, 0.6565, 0.05898, 0.6327, 0.2707, 0.6327, 0.2707, 0.6565, 0.2178, 0.6565, 0.2178, 0.6327, 0.5354, 0.6327, 0.5354, 0.6565, 0.4825, 0.6565, 0.4825, 0.6327, 0.4295, 0.6327, 0.4295, 0.6565, 0.3766, 0.6565, 0.3766, 0.6327, 0.6942, 0.6327, 0.6942, 0.6565, 0.6413, 0.6565, 0.6413, 0.6327, 0.5883, 0.6327, 0.5883, 0.6565, 0.5354, 0.6565, 0.5354, 0.6327, 0.853, 0.6327, 0.853, 0.6565, 0.8001, 0.6565, 0.8001, 0.6327, 0.7471, 0.6327, 0.7471, 0.6565, 0.6942, 0.6565, 0.6942, 0.6327, 0.9769, 0.6327, 0.9769, 0.6565, 0.9059, 0.6565, 0.9059, 0.6327, 0.9059, 0.6327, 0.9059, 0.6565, 0.853, 0.6565, 0.853, 0.6327, 0.05898, 0.6327, 0.05898, 0.6565, 0.02405, 0.6565, 0.02405, 0.6327, 0.8001, 0.6327, 0.8001, 0.6565, 0.7471, 0.6565, 0.7471, 0.6327, 0.5883, 0.5851, 0.6413, 0.5851, 0.6413, 0.6089, 0.5883, 0.6089, 0.2178, 0.5851, 0.2178, 0.6089, 0.1648, 0.6089, 0.1648, 0.5851, 0.4825, 0.5851, 0.4825, 0.6089, 0.4295, 0.6089, 0.4295, 0.5851, 0.3236, 0.5851, 0.3237, 0.6089, 0.2707, 0.6089, 0.2707, 0.5851, 0.1648, 0.5851, 0.1648, 0.6089, 0.1119, 0.6089, 0.1119, 0.5851, 0.3766, 0.5851, 0.3766, 0.6089, 0.3237, 0.6089, 0.3236, 0.5851, 0.1119, 0.5851, 0.1119, 0.6089, 0.05897, 0.6089, 0.05897, 0.5851, 0.2707, 0.5851, 0.2707, 0.6089, 0.2178, 0.6089, 0.2178, 0.5851, 0.5354, 0.5851, 0.5354, 0.6089, 0.4825, 0.6089, 0.4825, 0.5851, 0.4295, 0.5851, 0.4295, 0.6089, 0.3766, 0.6089, 0.3766, 0.5851, 0.6942, 0.5851, 0.6942, 0.6089, 0.6413, 0.6089, 0.6413, 0.5851, 0.5883, 0.5851, 0.5883, 0.6089, 0.5354, 0.6089, 0.5354, 0.5851, 0.853, 0.5851, 0.853, 0.6089, 0.8001, 0.6089, 0.8001, 0.5851, 0.7471, 0.5851, 0.7471, 0.6089, 0.6942, 0.6089, 0.6942, 0.5851, 0.9769, 0.585, 0.9769, 0.6088, 0.9059, 0.6089, 0.906, 0.5851, 0.906, 0.5851, 0.9059, 0.6089, 0.853, 0.6089, 0.853, 0.5851, 0.05897, 0.5851, 0.05897, 0.6089, 0.02405, 0.6089, 0.02404, 0.5851, 0.8001, 0.5851, 0.8001, 0.6089, 0.7471, 0.6089, 0.7471, 0.5851, 0.2178, 0.5375, 0.2178, 0.5613, 0.1648, 0.5613, 0.1648, 0.5375, 0.6413, 0.5375, 0.6413, 0.5613, 0.5883, 0.5613, 0.5883, 0.5375, 0.4825, 0.5375, 0.4825, 0.5613, 0.4295, 0.5613, 0.4295, 0.5375, 0.3236, 0.5375, 0.3236, 0.5613, 0.2707, 0.5613, 0.2707, 0.5375, 0.1648, 0.5375, 0.1648, 0.5613, 0.1119, 0.5613, 0.1119, 0.5375, 0.3766, 0.5375, 0.3766, 0.5613, 0.3236, 0.5613, 0.3236, 0.5375, 0.1119, 0.5375, 0.1119, 0.5613, 0.05896, 0.5613, 0.05896, 0.5375, 0.2707, 0.5375, 0.2707, 0.5613, 0.2178, 0.5613, 0.2178, 0.5375, 0.5354, 0.5375, 0.5354, 0.5613, 0.4825, 0.5613, 0.4825, 0.5375, 0.4295, 0.5375, 0.4295, 0.5613, 0.3766, 0.5613, 0.3766, 0.5375, 0.6942, 0.5375, 0.6942, 0.5613, 0.6413, 0.5613, 0.6413, 0.5375, 0.5883, 0.5375, 0.5883, 0.5613, 0.5354, 0.5613, 0.5354, 0.5375, 0.853, 0.5374, 0.853, 0.5613, 0.8001, 0.5613, 0.8001, 0.5375, 0.7471, 0.5375, 0.7471, 0.5613, 0.6942, 0.5613, 0.6942, 0.5375, 0.9769, 0.5374, 0.9769, 0.5612, 0.906, 0.5612, 0.906, 0.5374, 0.906, 0.5374, 0.906, 0.5612, 0.853, 0.5613, 0.853, 0.5374, 0.05896, 0.5375, 0.05896, 0.5613, 0.02404, 0.5613, 0.02403, 0.5375, 0.8001, 0.5375, 0.8001, 0.5613, 0.7471, 0.5613, 0.7471, 0.5375, 0.2178, 0.6803, 0.2178, 0.7041, 0.1649, 0.7041, 0.1649, 0.6803, 0.6413, 0.6803, 0.6413, 0.7041, 0.5883, 0.7041, 0.5883, 0.6803, 0.4825, 0.6803, 0.4825, 0.7041, 0.4295, 0.7041, 0.4295, 0.6803, 0.3237, 0.6803, 0.3237, 0.7041, 0.2707, 0.7041, 0.2707, 0.6803, 0.1649, 0.6803, 0.1649, 0.7041, 0.1119, 0.7041, 0.1119, 0.6803, 0.3766, 0.6803, 0.3766, 0.7041, 0.3237, 0.7041, 0.3237, 0.6803, 0.1119, 0.6803, 0.1119, 0.7041, 0.05899, 0.7041, 0.05899, 0.6803, 0.2707, 0.6803, 0.2707, 0.7041, 0.2178, 0.7041, 0.2178, 0.6803, 0.5354, 0.6803, 0.5354, 0.7041, 0.4825, 0.7041, 0.4825, 0.6803, 0.4295, 0.6803, 0.4295, 0.7041, 0.3766, 0.7041, 0.3766, 0.6803, 0.6942, 0.6803, 0.6942, 0.7041, 0.6413, 0.7041, 0.6413, 0.6803, 0.5883, 0.6803, 0.5883, 0.7041, 0.5354, 0.7041, 0.5354, 0.6803, 0.853, 0.6803, 0.853, 0.7041, 0.8001, 0.7041, 0.8001, 0.6803, 0.7471, 0.6803, 0.7471, 0.7041, 0.6942, 0.7041, 0.6942, 0.6803, 0.9769, 0.6803, 0.9769, 0.7041, 0.9059, 0.7041, 0.9059, 0.6803, 0.9059, 0.6803, 0.9059, 0.7041, 0.853, 0.7041, 0.853, 0.6803, 0.05899, 0.6803, 0.05899, 0.7041, 0.02406, 0.7041, 0.02406, 0.6803, 0.8001, 0.6803, 0.8001, 0.7041, 0.7471, 0.7041, 0.7471, 0.6803, 0.2178, 0.7279, 0.2178, 0.7517, 0.1649, 0.7517, 0.1649, 0.7279, 0.6413, 0.7279, 0.6413, 0.7517, 0.5883, 0.7517, 0.5883, 0.7279, 0.4825, 0.7279, 0.4825, 0.7517, 0.4295, 0.7517, 0.4295, 0.7279, 0.3237, 0.7279, 0.3237, 0.7517, 0.2707, 0.7517, 0.2707, 0.7279, 0.1649, 0.7279, 0.1649, 0.7517, 0.1119, 0.7517, 0.1119, 0.7279, 0.3766, 0.7279, 0.3766, 0.7517, 0.3237, 0.7517, 0.3237, 0.7279, 0.1119, 0.7279, 0.1119, 0.7517, 0.059, 0.7517, 0.05899, 0.7279, 0.2707, 0.7279, 0.2707, 0.7517, 0.2178, 0.7517, 0.2178, 0.7279, 0.5354, 0.7279, 0.5354, 0.7517, 0.4825, 0.7517, 0.4825, 0.7279, 0.4295, 0.7279, 0.4295, 0.7517, 0.3766, 0.7517, 0.3766, 0.7279, 0.6942, 0.7279, 0.6942, 0.7517, 0.6413, 0.7517, 0.6413, 0.7279, 0.5883, 0.7279, 0.5883, 0.7517, 0.5354, 0.7517, 0.5354, 0.7279, 0.853, 0.7279, 0.853, 0.7517, 0.8001, 0.7517, 0.8001, 0.7279, 0.7471, 0.7279, 0.7471, 0.7517, 0.6942, 0.7517, 0.6942, 0.7279, 0.9769, 0.7279, 0.9769, 0.7517, 0.9059, 0.7517, 0.9059, 0.7279, 0.9059, 0.7279, 0.9059, 0.7517, 0.853, 0.7517, 0.853, 0.7279, 0.05899, 0.7279, 0.059, 0.7517, 0.02407, 0.7517, 0.02407, 0.7279, 0.8001, 0.7279, 0.8001, 0.7517, 0.7471, 0.7517, 0.7471, 0.7279])
me_cube_001.materials.append(mat_cote)
me_cube_001.materials.append(mat_material_002)
me_cube_001.use_remesh_fix_poles = True
me_cube_001.use_remesh_preserve_attributes = False
me_cube_001.use_mirror_vertex_groups = False
me_cube_001.update()

# ---- objects
ob_boitier = bpy.data.objects.new('boitier', me_cube_001)

# ---- transforms, parenting, visibility, modifiers, constraints
ob_boitier.location = (-14.39, -7.864e-07, 5.853)
ob_boitier.scale = (5.0, 5.0, 5.0)
ob_boitier.lineart.crease_threshold = 0.0
_m = ob_boitier.modifiers.new('Solidify', 'SOLIDIFY')
_m.thickness = 0.05

# ---- collection membership
col_collection.objects.link(ob_boitier)

# ---- scene / render settings (as saved in the file)
scene.frame_start = 1; scene.frame_end = 250; scene.frame_set(1)
scene.render.engine = 'BLENDER_EEVEE_NEXT'
scene.cycles.use_denoising = False
scene.cycles.samples = 128
scene.cycles.sampling_pattern = 'TABULATED_SOBOL'
scene.cycles.use_adaptive_sampling = False
scene.cycles.use_light_tree = False
scene.view_settings.view_transform = 'Filmic'
bpy.context.view_layer.update()

# ---- added for rendering (the .blend has no active camera and no usable light): camera, sun
cam_auto = bpy.data.cameras.new('AutoCamera')
cam_auto.lens = 50.0
cam_auto.sensor_width = 36.0
cam_auto.clip_end = 1000.0
ob_auto_camera = bpy.data.objects.new('AutoCamera', cam_auto)
scene.collection.objects.link(ob_auto_camera)
ob_auto_camera.location = (14.9795, -22.4049, 25.1838)
ob_auto_camera.rotation_euler = (1.09748, -7.21219e-08, 0.694738)
scene.camera = ob_auto_camera
light_auto_sun = bpy.data.lights.new('AutoSun', 'SUN')
light_auto_sun.energy = 3.0
light_auto_sun.angle = 0.0523599
ob_auto_sun = bpy.data.objects.new('AutoSun', light_auto_sun)
scene.collection.objects.link(ob_auto_sun)
ob_auto_sun.rotation_euler = (0.872665, 0.174533, 0.523599)
bpy.context.view_layer.update()
